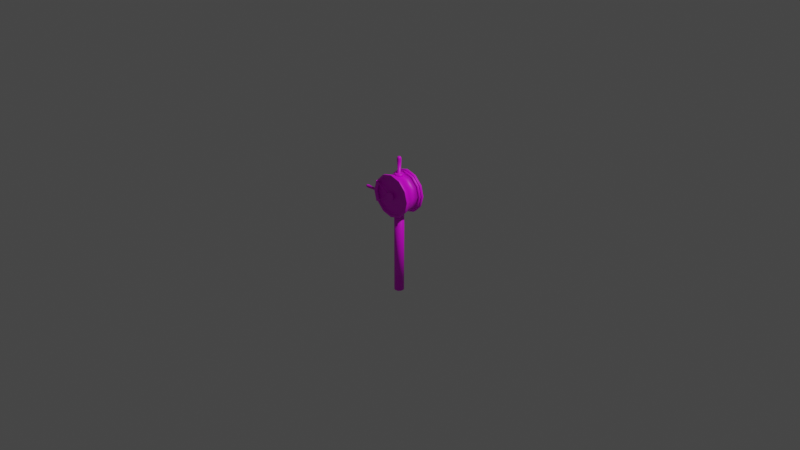 # Source: mechanical_lever.blend  (saved by Blender 3.2.14; exported with 4.5.12 LTS)
import bpy
from mathutils import Matrix  # noqa: F401  (used for matrix-valued properties, if any)

bpy.ops.wm.read_factory_settings(use_empty=True)
scene = bpy.context.scene
scene.name = 'Scene'

# ---- collections
col_collection = bpy.data.collections.new('Collection'); scene.collection.children.link(col_collection)

# ---- images (referenced by path relative to the original .blend; pixels are not part of the script)
import os
ASSET_DIR = os.environ.get("B2B_ASSET_DIR", "")  # directory of the original .blend (textures are referenced by path, not embedded)
HERE = os.path.dirname(os.path.abspath(__file__))  # packed textures are extracted next to this script under _unpacked/

def load_image(name, relpath, width, height, colorspace="sRGB"):
    """Load a texture the original file referenced (path relative to the .blend, or extracted next to this script)."""
    p = next((c for c in (os.path.join(HERE, relpath), os.path.join(ASSET_DIR, relpath)) if relpath and os.path.exists(c)), "")
    if p:
        img = bpy.data.images.load(p, check_existing=True)
        img.name = name
    else:  # same state as the original file: an image datablock whose file is absent (Cycles renders it pink)
        img = bpy.data.images.new(name, width, height)
        img.source = "FILE"
        img.filepath = "//" + (relpath or name)
    img.colorspace_settings.name = colorspace
    return img
img_brass_png = load_image('brass.png', 'brass.png', 1024, 1024, 'sRGB')
img_speedlever_label_png = load_image('speedlever_label.png', 'speedlever_label.png', 1024, 1024, 'sRGB')

# ---- materials (node trees are filled in below, after node groups)
mat_brass = bpy.data.materials.new('Brass')
mat_brass.use_transparent_shadow = False
mat_labels = bpy.data.materials.new('Labels')
mat_labels.use_transparent_shadow = False

# ---- material node trees
mat_brass.use_nodes = True; mat_brass.node_tree.nodes.clear()
_N = mat_brass.node_tree.nodes; _L = mat_brass.node_tree.links
n0 = _N.new('ShaderNodeBsdfPrincipled'); n0.name = 'Principled BSDF'; n0.location = (10, 300)
n0.distribution = 'GGX'
n0.subsurface_method = 'RANDOM_WALK_SKIN'
n0.inputs[3].default_value = 1.45
n0.inputs[27].default_value = (0.0, 0.0, 0.0, 1.0)
n0.inputs[28].default_value = 1.0
n1 = _N.new('ShaderNodeOutputMaterial'); n1.name = 'Material Output'; n1.location = (300, 300)
n2 = _N.new('ShaderNodeTexImage'); n2.name = 'Image Texture'; n2.location = (-280, 280)
n2.image = img_brass_png
_L.new(n0.outputs[0], n1.inputs[0])
_L.new(n2.outputs[0], n0.inputs[0])
n1.is_active_output = True
mat_labels.use_nodes = True; mat_labels.node_tree.nodes.clear()
_N = mat_labels.node_tree.nodes; _L = mat_labels.node_tree.links
n0 = _N.new('ShaderNodeBsdfPrincipled'); n0.name = 'Principled BSDF'; n0.location = (10, 300)
n0.distribution = 'GGX'
n0.subsurface_method = 'RANDOM_WALK_SKIN'
n0.inputs[3].default_value = 1.45
n0.inputs[27].default_value = (0.0, 0.0, 0.0, 1.0)
n0.inputs[28].default_value = 1.0
n1 = _N.new('ShaderNodeOutputMaterial'); n1.name = 'Material Output'; n1.location = (300, 300)
n2 = _N.new('ShaderNodeTexImage'); n2.name = 'Image Texture'; n2.location = (-280, 280)
n2.image = img_speedlever_label_png
_L.new(n0.outputs[0], n1.inputs[0])
_L.new(n2.outputs[0], n0.inputs[0])
n1.is_active_output = True

# ---- world
world_world = bpy.data.worlds.new('World'); scene.world = world_world
world_world.use_nodes = True; world_world.node_tree.nodes.clear()
_N = world_world.node_tree.nodes; _L = world_world.node_tree.links
n0 = _N.new('ShaderNodeOutputWorld'); n0.name = 'World Output'; n0.location = (300, 300)
n1 = _N.new('ShaderNodeBackground'); n1.name = 'Background'; n1.location = (10, 300)
n1.inputs[0].default_value = (0.05088, 0.05088, 0.05088, 1.0)
_L.new(n1.outputs[0], n0.inputs[0])
n0.is_active_output = True
world_world.color = (0.05088, 0.05088, 0.05088)
world_world.use_sun_shadow = False
world_world.sun_shadow_jitter_overblur = 0.0

# ---- cameras
cam_camera = bpy.data.cameras.new('Camera')
cam_camera.clip_end = 100.0
cam_camera.ortho_scale = 7.314

# ---- lights
light_light = bpy.data.lights.new('Light', 'POINT')
light_light.transmission_factor = 0.0
light_light.energy = 1000.0
light_light.shadow_soft_size = 0.1
light_light.shadow_maximum_resolution = 0.006
light_light.use_absolute_resolution = True

# ---- meshes
me_cylinder = bpy.data.meshes.new('Cylinder')
me_cylinder.from_pydata([(-0.0002507, 0.1096, 0.2021), (-0.0002507, -0.1096, 0.2021), (0.1008, 0.1096, 0.175), (0.1008, -0.1096, 0.175), (0.1748, 0.1096, 0.101), (0.1748, -0.1096, 0.101), (0.2019, 0.1096, -6.72e-05), (0.2019, -0.1096, -6.72e-05), (0.1748, 0.1096, -0.1012), (0.1748, -0.1096, -0.1012), (0.1008, 0.1096, -0.1752), (0.1008, -0.1096, -0.1752), (-0.0002507, 0.1096, -0.2023), (-0.0002507, -0.1096, -0.2023), (-0.1013, 0.1096, -0.1752), (-0.1013, -0.1096, -0.1752), (-0.1754, 0.1096, -0.1012), (-0.1754, -0.1096, -0.1012), (-0.2024, 0.1096, -6.72e-05), (-0.2024, -0.1096, -6.72e-05), (-0.1754, 0.1096, 0.101), (-0.1754, -0.1096, 0.101), (-0.1013, 0.1096, 0.175), (-0.1013, -0.1096, 0.175), (-0.0002507, 0.06582, 0.2191), (-0.0002507, -0.06582, 0.2191), (0.1093, -0.06582, 0.1897), (0.1093, 0.06582, 0.1897), (0.1895, -0.06582, 0.1095), (0.1895, 0.06582, 0.1095), (0.2189, -0.06582, -6.72e-05), (0.2189, 0.06582, -6.72e-05), (0.1895, -0.06582, -0.1096), (0.1895, 0.06582, -0.1096), (0.1093, -0.06582, -0.1898), (0.1093, 0.06582, -0.1898), (-0.0002507, -0.06582, -0.2192), (-0.0002507, 0.06582, -0.2192), (-0.1098, -0.06582, -0.1898), (-0.1098, 0.06582, -0.1898), (-0.19, -0.06582, -0.1096), (-0.19, 0.06582, -0.1096), (-0.2194, -0.06582, -6.72e-05), (-0.2194, 0.06582, -6.72e-05), (-0.19, -0.06582, 0.1095), (-0.19, 0.06582, 0.1095), (-0.1098, -0.06582, 0.1897), (-0.1098, 0.06582, 0.1897), (-0.0002507, 0.06582, 0.2023), (-0.0002507, -0.06582, 0.2023), (0.1009, -0.06582, 0.1752), (0.1009, 0.06582, 0.1752), (0.175, -0.06582, 0.1011), (0.175, 0.06582, 0.1011), (0.2021, -0.06582, -6.72e-05), (0.2021, 0.06582, -6.72e-05), (0.175, -0.06582, -0.1012), (0.175, 0.06582, -0.1012), (0.1009, -0.06582, -0.1753), (0.1009, 0.06582, -0.1753), (-0.0002507, -0.06582, -0.2024), (-0.0002507, 0.06582, -0.2024), (-0.1014, -0.06582, -0.1753), (-0.1014, 0.06582, -0.1753), (-0.1755, -0.06582, -0.1012), (-0.1755, 0.06582, -0.1012), (-0.2026, -0.06582, -6.72e-05), (-0.2026, 0.06582, -6.72e-05), (-0.1755, -0.06582, 0.1011), (-0.1755, 0.06582, 0.1011), (-0.1014, -0.06582, 0.1752), (-0.1014, 0.06582, 0.1752), (-0.0002507, 0.1096, 0.2191), (0.1093, 0.1096, 0.1897), (0.1093, -0.1096, 0.1897), (-0.0002507, -0.1096, 0.2191), (0.1895, 0.1096, 0.1095), (0.1895, -0.1096, 0.1095), (0.2189, 0.1096, -6.72e-05), (0.2189, -0.1096, -6.72e-05), (0.1895, 0.1096, -0.1096), (0.1895, -0.1096, -0.1096), (0.1093, 0.1096, -0.1898), (0.1093, -0.1096, -0.1898), (-0.0002507, 0.1096, -0.2192), (-0.0002507, -0.1096, -0.2192), (-0.1098, 0.1096, -0.1898), (-0.1098, -0.1096, -0.1898), (-0.19, 0.1096, -0.1096), (-0.19, -0.1096, -0.1096), (-0.2194, 0.1096, -6.72e-05), (-0.2194, -0.1096, -6.72e-05), (-0.19, 0.1096, 0.1095), (-0.19, -0.1096, 0.1095), (-0.1098, 0.1096, 0.1897), (-0.1098, -0.1096, 0.1897), (-0.0002507, 0.1016, 0.186), (0.09278, 0.1016, 0.1611), (0.09278, -0.1016, 0.1611), (-0.0002507, -0.1016, 0.186), (0.1609, 0.1016, 0.09296), (0.1609, -0.1016, 0.09296), (0.1858, 0.1016, -6.72e-05), (0.1858, -0.1016, -6.72e-05), (0.1609, 0.1016, -0.09309), (0.1609, -0.1016, -0.09309), (0.09278, 0.1016, -0.1612), (0.09278, -0.1016, -0.1612), (-0.0002507, 0.1016, -0.1861), (-0.0002507, -0.1016, -0.1861), (-0.09328, 0.1016, -0.1612), (-0.09328, -0.1016, -0.1612), (-0.1614, 0.1016, -0.09309), (-0.1614, -0.1016, -0.09309), (-0.1863, 0.1016, -6.72e-05), (-0.1863, -0.1016, -6.72e-05), (-0.1614, 0.1016, 0.09296), (-0.1614, -0.1016, 0.09296), (-0.09328, 0.1016, 0.1611), (-0.09328, -0.1016, 0.1611), (-0.0002507, 0.1016, 0.2021), (0.1008, 0.1016, 0.175), (0.1008, -0.1016, 0.175), (-0.0002507, -0.1016, 0.2021), (0.1748, 0.1016, 0.101), (0.1748, -0.1016, 0.101), (0.2019, 0.1016, -6.72e-05), (0.2019, -0.1016, -6.72e-05), (0.1748, 0.1016, -0.1012), (0.1748, -0.1016, -0.1012), (0.1008, 0.1016, -0.1752), (0.1008, -0.1016, -0.1752), (-0.0002507, 0.1016, -0.2023), (-0.0002507, -0.1016, -0.2023), (-0.1013, 0.1016, -0.1752), (-0.1013, -0.1016, -0.1752), (-0.1754, 0.1016, -0.1012), (-0.1754, -0.1016, -0.1012), (-0.2024, 0.1016, -6.72e-05), (-0.2024, -0.1016, -6.72e-05), (-0.1754, 0.1016, 0.101), (-0.1754, -0.1016, 0.101), (-0.1013, 0.1016, 0.175), (-0.1013, -0.1016, 0.175), (-0.0002507, 0.09678, 0.02453), (0.01205, 0.09678, 0.02124), (0.01205, -0.09677, 0.02124), (-0.0002507, -0.09677, 0.02453), (0.02105, 0.09678, 0.01223), (0.02105, -0.09677, 0.01223), (0.02435, 0.09678, -6.72e-05), (0.02435, -0.09677, -6.72e-05), (0.02105, 0.09678, -0.01237), (0.02105, -0.09677, -0.01237), (0.01205, 0.09678, -0.02137), (0.01205, -0.09677, -0.02137), (-0.0002507, 0.09678, -0.02467), (-0.0002507, -0.09677, -0.02467), (-0.01255, 0.09678, -0.02137), (-0.01255, -0.09677, -0.02137), (-0.02156, 0.09678, -0.01237), (-0.02156, -0.09677, -0.01237), (-0.02485, 0.09678, -6.72e-05), (-0.02485, -0.09677, -6.72e-05), (-0.02156, 0.09678, 0.01223), (-0.02156, -0.09677, 0.01223), (-0.01255, 0.09678, 0.02124), (-0.01255, -0.09677, 0.02124), (-0.0002507, 0.09678, 0.186), (0.09278, 0.09678, 0.1611), (0.09278, -0.09677, 0.1611), (-0.0002507, -0.09677, 0.186), (0.1609, 0.09678, 0.09296), (0.1609, -0.09677, 0.09296), (0.1858, 0.09678, -6.72e-05), (0.1858, -0.09677, -6.72e-05), (0.1609, 0.09678, -0.09309), (0.1609, -0.09677, -0.09309), (0.09278, 0.09678, -0.1612), (0.09278, -0.09677, -0.1612), (-0.0002507, 0.09678, -0.1861), (-0.0002507, -0.09677, -0.1861), (-0.09328, 0.09678, -0.1612), (-0.09328, -0.09677, -0.1612), (-0.1614, 0.09678, -0.09309), (-0.1614, -0.09677, -0.09309), (-0.1863, 0.09678, -6.72e-05), (-0.1863, -0.09677, -6.72e-05), (-0.1614, 0.09678, 0.09296), (-0.1614, -0.09677, 0.09296), (-0.09328, 0.09678, 0.1611), (-0.09328, -0.09677, 0.1611), (-0.0002507, 0.105, 0.0122), (0.005883, 0.105, 0.01056), (0.005883, -0.105, 0.01056), (-0.0002507, -0.105, 0.0122), (0.01037, 0.105, 0.006067), (0.01037, -0.105, 0.006067), (0.01202, 0.105, -6.72e-05), (0.01202, -0.105, -6.72e-05), (0.01037, 0.105, -0.006201), (0.01037, -0.105, -0.006201), (0.005883, 0.105, -0.01069), (0.005883, -0.105, -0.01069), (-0.0002507, 0.105, -0.01234), (-0.0002507, -0.105, -0.01234), (-0.006385, 0.105, -0.01069), (-0.006385, -0.105, -0.01069), (-0.01088, 0.105, -0.006201), (-0.01088, -0.105, -0.006201), (-0.01252, 0.105, -6.72e-05), (-0.01252, -0.105, -6.72e-05), (-0.01088, 0.105, 0.006067), (-0.01088, -0.105, 0.006067), (-0.006385, 0.105, 0.01056), (-0.006385, -0.105, 0.01056), (-0.0002507, 0.1002, 0.02453), (0.01205, 0.1002, 0.02124), (0.01205, -0.1002, 0.02124), (-0.0002507, -0.1002, 0.02453), (0.02105, 0.1002, 0.01223), (0.02105, -0.1002, 0.01223), (0.02435, 0.1002, -6.72e-05), (0.02435, -0.1002, -6.72e-05), (0.02105, 0.1002, -0.01237), (0.02105, -0.1002, -0.01237), (0.01205, 0.1002, -0.02137), (0.01205, -0.1002, -0.02137), (-0.0002507, 0.1002, -0.02467), (-0.0002507, -0.1002, -0.02467), (-0.01255, 0.1002, -0.02137), (-0.01255, -0.1002, -0.02137), (-0.02156, 0.1002, -0.01237), (-0.02156, -0.1002, -0.01237), (-0.02485, 0.1002, -6.72e-05), (-0.02485, -0.1002, -6.72e-05), (-0.02156, 0.1002, 0.01223), (-0.02156, -0.1002, 0.01223), (-0.01255, 0.1002, 0.02124), (-0.01255, -0.1002, 0.02124), (-0.0002507, 0.05217, -1.098), (-0.0002507, 0.05217, -0.09179), (0.02584, 0.04518, -1.098), (0.02584, 0.04518, -0.09179), (0.04493, 0.02609, -1.098), (0.04493, 0.02609, -0.09179), (0.05192, 4.068e-07, -1.098), (0.05192, 4.068e-07, -0.09179), (0.04493, -0.02609, -1.098), (0.04493, -0.02609, -0.09179), (0.02584, -0.04518, -1.098), (0.02584, -0.04518, -0.09179), (-0.0002507, -0.05217, -1.098), (-0.0002507, -0.05217, -0.09179), (-0.02634, -0.04518, -1.098), (-0.02634, -0.04518, -0.09179), (-0.04543, -0.02609, -1.098), (-0.04543, -0.02609, -0.09179), (-0.05242, 4.097e-07, -1.098), (-0.05242, 4.097e-07, -0.09179), (-0.04543, 0.02609, -1.098), (-0.04543, 0.02609, -0.09179), (-0.02634, 0.04518, -1.098), (-0.02634, 0.04518, -0.09179), (-0.0002507, 0.04481, 0.1854), (-0.0002507, 0.04481, 0.2195), (0.03143, 0.03168, 0.1854), (0.03143, 0.03168, 0.2195), (0.04456, 4.032e-07, 0.1854), (0.04456, 4.032e-07, 0.2195), (0.03143, -0.03168, 0.1854), (0.03143, -0.03168, 0.2195), (-0.0002507, -0.04481, 0.1854), (-0.0002507, -0.04481, 0.2195), (-0.03193, -0.03168, 0.1854), (-0.03193, -0.03168, 0.2195), (-0.04506, 4.056e-07, 0.1854), (-0.04506, 4.057e-07, 0.2195), (-0.03193, 0.03168, 0.1854), (-0.03193, 0.03168, 0.2195), (0.01647, 0.01672, 0.2195), (-0.0002507, 0.02365, 0.2195), (0.0234, 4.019e-07, 0.2195), (0.01647, -0.01672, 0.2195), (-0.0002507, -0.02365, 0.2195), (-0.01697, -0.01672, 0.2195), (-0.0239, 4.032e-07, 0.2195), (-0.01697, 0.01672, 0.2195), (0.01253, 0.01278, 0.2285), (-0.0002507, 0.01807, 0.2285), (0.01782, 4.011e-07, 0.2285), (0.01253, -0.01278, 0.2285), (-0.0002507, -0.01807, 0.2285), (-0.01303, -0.01278, 0.2285), (-0.01832, 4.021e-07, 0.2285), (-0.01303, 0.01278, 0.2285), (0.01029, 0.01054, 0.2285), (-0.0002507, 0.01491, 0.2285), (0.01465, 4.012e-07, 0.2285), (0.01029, -0.01054, 0.2285), (-0.0002507, -0.0149, 0.2285), (-0.01079, -0.01054, 0.2285), (-0.01516, 4.02e-07, 0.2285), (-0.01079, 0.01054, 0.2285), (0.009578, 0.009829, 0.3976), (-0.0002507, 0.0139, 0.3976), (0.01365, 3.552e-07, 0.3976), (0.009578, -0.009828, 0.3976), (-0.0002507, -0.0139, 0.3976), (-0.01008, -0.009828, 0.3976), (-0.01415, 3.559e-07, 0.3976), (-0.01008, 0.009829, 0.3976), (0.01392, 0.01417, 0.3902), (0.01588, 0.01613, 0.3701), (-0.0002507, 0.02281, 0.3701), (-0.0002507, 0.02004, 0.3902), (0.01979, 3.518e-07, 0.3902), (0.02256, 3.533e-07, 0.3701), (0.01392, -0.01417, 0.3902), (0.01588, -0.01613, 0.3701), (-0.0002507, -0.02004, 0.3902), (-0.0002507, -0.02281, 0.3701), (-0.01442, -0.01417, 0.3902), (-0.01638, -0.01613, 0.3701), (-0.02029, 3.529e-07, 0.3902), (-0.02306, 3.546e-07, 0.3701), (-0.01442, 0.01417, 0.3902), (-0.01638, 0.01613, 0.3701)], [], [(25, 75, 74, 26), (26, 74, 77, 28), (28, 77, 79, 30), (30, 79, 81, 32), (32, 81, 83, 34), (34, 83, 85, 36), (36, 85, 87, 38), (38, 87, 89, 40), (40, 89, 91, 42), (42, 91, 93, 44), (2, 4, 124, 121), (44, 93, 95, 46), (46, 95, 75, 25), (11, 9, 129, 131), (94, 47, 24, 72), (27, 24, 48, 51), (92, 45, 47, 94), (40, 42, 66, 64), (90, 43, 45, 92), (35, 33, 57, 59), (88, 41, 43, 90), (26, 28, 52, 50), (86, 39, 41, 88), (43, 41, 65, 67), (84, 37, 39, 86), (34, 36, 60, 58), (82, 35, 37, 84), (29, 27, 51, 53), (80, 33, 35, 82), (42, 44, 68, 66), (78, 31, 33, 80), (37, 35, 59, 61), (76, 29, 31, 78), (28, 30, 54, 52), (73, 27, 29, 76), (45, 43, 67, 69), (72, 24, 27, 73), (36, 38, 62, 60), (71, 70, 49, 48), (69, 68, 70, 71), (67, 66, 68, 69), (65, 64, 66, 67), (63, 62, 64, 65), (61, 60, 62, 63), (59, 58, 60, 61), (57, 56, 58, 59), (55, 54, 56, 57), (53, 52, 54, 55), (51, 50, 52, 53), (48, 49, 50, 51), (24, 47, 71, 48), (32, 34, 58, 56), (41, 39, 63, 65), (25, 26, 50, 49), (46, 25, 49, 70), (33, 31, 55, 57), (38, 40, 64, 62), (47, 45, 69, 71), (30, 32, 56, 54), (39, 37, 61, 63), (44, 46, 70, 68), (31, 29, 53, 55), (2, 0, 72, 73), (1, 3, 74, 75), (4, 2, 73, 76), (3, 5, 77, 74), (6, 4, 76, 78), (5, 7, 79, 77), (8, 6, 78, 80), (7, 9, 81, 79), (10, 8, 80, 82), (9, 11, 83, 81), (12, 10, 82, 84), (11, 13, 85, 83), (14, 12, 84, 86), (13, 15, 87, 85), (16, 14, 86, 88), (15, 17, 89, 87), (18, 16, 88, 90), (17, 19, 91, 89), (20, 18, 90, 92), (19, 21, 93, 91), (22, 20, 92, 94), (21, 23, 95, 93), (0, 22, 94, 72), (23, 1, 75, 95), (100, 102, 174, 172), (109, 107, 179, 181), (19, 17, 137, 139), (10, 12, 132, 130), (5, 3, 122, 125), (18, 20, 140, 138), (13, 11, 131, 133), (4, 6, 126, 124), (21, 19, 139, 141), (12, 14, 134, 132), (7, 5, 125, 127), (20, 22, 142, 140), (15, 13, 133, 135), (6, 8, 128, 126), (23, 21, 141, 143), (14, 16, 136, 134), (9, 7, 127, 129), (22, 0, 120, 142), (0, 2, 121, 120), (17, 15, 135, 137), (8, 10, 130, 128), (1, 23, 143, 123), (3, 1, 123, 122), (16, 18, 138, 136), (97, 96, 120, 121), (99, 98, 122, 123), (100, 97, 121, 124), (98, 101, 125, 122), (102, 100, 124, 126), (101, 103, 127, 125), (104, 102, 126, 128), (103, 105, 129, 127), (106, 104, 128, 130), (105, 107, 131, 129), (108, 106, 130, 132), (107, 109, 133, 131), (110, 108, 132, 134), (109, 111, 135, 133), (112, 110, 134, 136), (111, 113, 137, 135), (114, 112, 136, 138), (113, 115, 139, 137), (116, 114, 138, 140), (115, 117, 141, 139), (118, 116, 140, 142), (117, 119, 143, 141), (96, 118, 142, 120), (119, 99, 123, 143), (150, 152, 224, 222), (159, 157, 229, 231), (117, 115, 187, 189), (108, 110, 182, 180), (103, 101, 173, 175), (116, 118, 190, 188), (111, 109, 181, 183), (102, 104, 176, 174), (119, 117, 189, 191), (110, 112, 184, 182), (105, 103, 175, 177), (118, 96, 168, 190), (96, 97, 169, 168), (113, 111, 183, 185), (104, 106, 178, 176), (99, 119, 191, 171), (98, 99, 171, 170), (112, 114, 186, 184), (107, 105, 177, 179), (97, 100, 172, 169), (115, 113, 185, 187), (106, 108, 180, 178), (101, 98, 170, 173), (114, 116, 188, 186), (156, 154, 178, 180), (155, 157, 181, 179), (158, 156, 180, 182), (157, 159, 183, 181), (194, 195, 215, 213, 211, 209, 207, 205, 203, 201, 199, 197), (192, 193, 196, 198, 200, 202, 204, 206, 208, 210, 212, 214), (167, 165, 237, 239), (158, 160, 232, 230), (153, 151, 223, 225), (166, 144, 216, 238), (144, 145, 217, 216), (161, 159, 231, 233), (152, 154, 226, 224), (147, 167, 239, 219), (146, 147, 219, 218), (160, 162, 234, 232), (155, 153, 225, 227), (145, 148, 220, 217), (163, 161, 233, 235), (154, 156, 228, 226), (149, 146, 218, 221), (162, 164, 236, 234), (157, 155, 227, 229), (148, 150, 222, 220), (165, 163, 235, 237), (156, 158, 230, 228), (151, 149, 221, 223), (164, 166, 238, 236), (193, 192, 216, 217), (195, 194, 218, 219), (196, 193, 217, 220), (194, 197, 221, 218), (198, 196, 220, 222), (197, 199, 223, 221), (200, 198, 222, 224), (199, 201, 225, 223), (202, 200, 224, 226), (201, 203, 227, 225), (204, 202, 226, 228), (203, 205, 229, 227), (206, 204, 228, 230), (205, 207, 231, 229), (208, 206, 230, 232), (207, 209, 233, 231), (210, 208, 232, 234), (209, 211, 235, 233), (212, 210, 234, 236), (211, 213, 237, 235), (214, 212, 236, 238), (213, 215, 239, 237), (192, 214, 238, 216), (215, 195, 219, 239), (240, 241, 243, 242), (242, 243, 245, 244), (244, 245, 247, 246), (246, 247, 249, 248), (248, 249, 251, 250), (250, 251, 253, 252), (252, 253, 255, 254), (254, 255, 257, 256), (256, 257, 259, 258), (258, 259, 261, 260), (243, 241, 263, 261, 259, 257, 255, 253, 251, 249, 247, 245), (260, 261, 263, 262), (262, 263, 241, 240), (240, 242, 244, 246, 248, 250, 252, 254, 256, 258, 260, 262), (264, 265, 267, 266), (266, 267, 269, 268), (268, 269, 271, 270), (270, 271, 273, 272), (272, 273, 275, 274), (274, 275, 277, 276), (277, 275, 285, 286), (276, 277, 279, 278), (278, 279, 265, 264), (264, 266, 268, 270, 272, 274, 276, 278), (285, 284, 292, 293), (273, 271, 283, 284), (279, 277, 286, 287), (269, 267, 280, 282), (275, 273, 284, 285), (265, 279, 287, 281), (267, 265, 281, 280), (271, 269, 282, 283), (295, 294, 302, 303), (283, 282, 290, 291), (280, 281, 289, 288), (281, 287, 295, 289), (286, 285, 293, 294), (284, 283, 291, 292), (282, 280, 288, 290), (287, 286, 294, 295), (322, 320, 308, 309), (293, 292, 300, 301), (291, 290, 298, 299), (288, 289, 297, 296), (289, 295, 303, 297), (294, 293, 301, 302), (292, 291, 299, 300), (290, 288, 296, 298), (318, 316, 306, 307), (296, 297, 314, 313), (324, 322, 309, 310), (320, 318, 307, 308), (316, 312, 304, 306), (315, 326, 311, 305), (326, 324, 310, 311), (304, 305, 311, 310, 309, 308, 307, 306), (302, 301, 323, 325), (300, 299, 319, 321), (297, 303, 327, 314), (303, 302, 325, 327), (301, 300, 321, 323), (299, 298, 317, 319), (298, 296, 313, 317), (313, 314, 315, 312), (317, 313, 312, 316), (319, 317, 316, 318), (321, 319, 318, 320), (323, 321, 320, 322), (325, 323, 322, 324), (327, 325, 324, 326), (314, 327, 326, 315), (312, 315, 305, 304)])
me_cylinder.polygons.foreach_set('use_smooth', [1, 1, 1, 1, 1, 1, 1, 1, 1, 1, 1, 1, 1, 1, 1, 0, 1, 0, 1, 0, 1, 0, 1, 0, 1, 0, 1, 0, 1, 0, 1, 0, 1, 0, 1, 0, 1, 0, 1, 1, 1, 1, 1, 1, 1, 1, 1, 1, 1, 1, 0, 0, 0, 0, 0, 0, 0, 0, 0, 0, 0, 0, 0, 0, 0, 0, 0, 0, 0, 0, 0, 0, 0, 0, 0, 0, 0, 0, 0, 0, 0, 0, 0, 0, 0, 0, 1, 1, 1, 1, 1, 1, 1, 1, 1, 1, 1, 1, 1, 1, 1, 1, 1, 1, 1, 1, 1, 1, 1, 1, 0, 0, 0, 0, 0, 0, 0, 0, 0, 0, 0, 0, 0, 0, 0, 0, 0, 0, 0, 0, 0, 0, 0, 0, 1, 0, 1, 1, 1, 1, 1, 1, 1, 1, 1, 1, 1, 1, 1, 1, 1, 1, 1, 1, 1, 1, 1, 1, 0, 0, 0, 0, 1, 1, 0, 1, 0, 1, 1, 0, 1, 0, 0, 1, 0, 1, 0, 1, 0, 1, 0, 1, 0, 1, 0, 1, 1, 1, 1, 1, 1, 1, 1, 1, 1, 1, 1, 1, 1, 1, 1, 1, 1, 1, 1, 1, 1, 1, 1, 1, 1, 1, 1, 1, 1, 1, 1, 1, 1, 1, 0, 1, 1, 0, 1, 1, 1, 1, 1, 1, 0, 1, 1, 0, 1, 0, 0, 0, 0, 0, 0, 0, 0, 1, 1, 1, 1, 1, 1, 1, 1, 0, 0, 0, 0, 0, 0, 0, 1, 1, 1, 1, 1, 1, 1, 1, 1, 1, 1, 1, 1, 1, 1, 1, 1, 1, 1, 1, 1, 1, 1, 1])
me_cylinder.polygons.foreach_set('material_index', [0, 0, 0, 0, 0, 0, 0, 0, 0, 0, 0, 0, 0, 0, 0, 0, 0, 0, 0, 0, 0, 0, 0, 0, 0, 0, 0, 0, 0, 0, 0, 0, 0, 0, 0, 0, 0, 0, 0, 0, 0, 0, 0, 0, 0, 0, 0, 0, 0, 0, 0, 0, 0, 0, 0, 0, 0, 0, 0, 0, 0, 0, 0, 0, 0, 0, 0, 0, 0, 0, 0, 0, 0, 0, 0, 0, 0, 0, 0, 0, 0, 0, 0, 0, 0, 0, 0, 0, 0, 0, 0, 0, 0, 0, 0, 0, 0, 0, 0, 0, 0, 0, 0, 0, 0, 0, 0, 0, 0, 0, 0, 0, 0, 0, 0, 0, 0, 0, 0, 0, 0, 0, 0, 0, 0, 0, 0, 0, 0, 0, 0, 0, 0, 0, 0, 0, 0, 0, 0, 0, 0, 0, 0, 0, 0, 0, 0, 0, 0, 0, 0, 0, 0, 0, 0, 0, 0, 0, 1, 1, 1, 1, 0, 0, 0, 0, 0, 0, 0, 0, 0, 0, 0, 0, 0, 0, 0, 0, 0, 0, 0, 0, 0, 0, 0, 0, 0, 0, 0, 0, 0, 0, 0, 0, 0, 0, 0, 0, 0, 0, 0, 0, 0, 0, 0, 0, 0, 0, 0, 0, 0, 0, 0, 0, 0, 0, 0, 0, 0, 0, 0, 0, 0, 0, 0, 0, 0, 0, 0, 0, 0, 0, 0, 0, 0, 0, 0, 0, 0, 0, 0, 0, 0, 0, 0, 0, 0, 0, 0, 0, 0, 0, 0, 0, 0, 0, 0, 0, 0, 0, 0, 0, 0, 0, 0, 0, 0, 0, 0, 0, 0, 0, 0, 0, 0, 0, 0, 0, 0, 0, 0, 0])
_uv = me_cylinder.uv_layers.new(name='UVMap')
_uv.uv.foreach_set('vector', [0.4761, 1.076, 0.4329, 1.076, 0.4329, 0.8531, 0.4761, 0.8531, 0.4761, 0.8531, 0.4329, 0.8531, 0.4329, 0.6726, 0.4761, 0.6726, -0.173, 1.109, -0.216, 1.109, -0.2187, 0.8917, -0.1757, 0.8915, -0.1757, 0.8915, -0.2187, 0.8917, -0.216, 0.6767, -0.173, 0.6765, 0.8733, 2.04, 0.8517, 2.04, 0.8517, 1.723, 0.8733, 1.723, 0.8733, 1.723, 0.8517, 1.723, 0.8517, 1.29, 0.8733, 1.29, 0.8733, 1.29, 0.8517, 1.29, 0.8517, 0.857, 0.8733, 0.857, 0.8733, 0.857, 0.8517, 0.857, 0.8517, 0.5401, 0.8733, 0.5401, 0.7188, 0.5438, 0.762, 0.5438, 0.762, 0.7392, 0.7188, 0.7392, 0.7188, 0.7392, 0.762, 0.7392, 0.762, 0.9632, 0.7188, 0.9632, 0.8988, 0.8325, 0.8988, 0.5401, 0.9027, 0.5401, 0.9027, 0.8325, 0.7188, 0.9632, 0.762, 0.9632, 0.762, 1.156, 0.7188, 1.156, 0.4761, 1.281, 0.4329, 1.281, 0.4329, 1.076, 0.4761, 1.076, 0.7788, 1.108, 0.7788, 0.9308, 0.7867, 0.9308, 0.7867, 1.108, 0.4329, 1.281, 0.3897, 1.281, 0.3897, 1.076, 0.4329, 1.076, 0.3743, -0.5615, 0.3743, -0.1257, 0.3661, -0.1302, 0.3661, -0.5325, 0.5456, 1.092, 0.5888, 1.092, 0.5888, 1.285, 0.5456, 1.285, -0.1907, -0.9533, -0.1332, -1.04, -0.1354, -0.9737, -0.1885, -0.8941, 0.5456, 0.868, 0.5888, 0.868, 0.5888, 1.092, 0.5456, 1.092, 0.1886, -0.6615, 0.2383, -0.9537, 0.2405, -0.8946, 0.1946, -0.6248, 0.5456, 0.6726, 0.5888, 0.6726, 0.5888, 0.868, 0.5456, 0.868, -0.08342, 0.2973, -0.1332, 0.5903, -0.1354, 0.5311, -0.08945, 0.2606, 0.8949, 0.857, 0.8733, 0.857, 0.8733, 0.5401, 0.8949, 0.5401, 0.2383, 0.6726, 0.1886, 0.529, 0.1946, 0.4743, 0.2405, 0.6069, 0.8949, 1.29, 0.8733, 1.29, 0.8733, 0.857, 0.8949, 0.857, -0.2692, 0.1977, -0.2692, -0.239, -0.261, -0.2346, -0.261, 0.1686, 0.8949, 1.723, 0.8733, 1.723, 0.8733, 1.29, 0.8949, 1.29, 0.3456, -0.896, 0.3743, -0.5615, 0.3661, -0.5325, 0.3395, -0.8413, 0.8949, 2.04, 0.8733, 2.04, 0.8733, 1.723, 0.8949, 1.723, -0.1332, -1.04, -0.08342, -0.8958, -0.08945, -0.841, -0.1354, -0.9737, -0.13, 0.8915, -0.173, 0.8917, -0.1703, 0.6767, -0.1273, 0.6765, 0.1598, -0.2412, 0.1886, -0.6615, 0.1946, -0.6248, 0.168, -0.2368, -0.1273, 1.109, -0.1703, 1.109, -0.173, 0.8917, -0.13, 0.8915, -0.1332, 0.5903, -0.1907, 0.6765, -0.1885, 0.6107, -0.1354, 0.5311, 0.4329, 0.8531, 0.3897, 0.8531, 0.3897, 0.6726, 0.4329, 0.6726, 0.2958, 0.5868, 0.2383, 0.6726, 0.2405, 0.6069, 0.2936, 0.5277, 0.4329, 1.076, 0.3897, 1.076, 0.3897, 0.8531, 0.4329, 0.8531, -0.2692, -0.239, -0.2405, -0.6603, -0.2344, -0.6236, -0.261, -0.2346, -0.2731, 0.1179, 0.1134, 0.1179, 0.1134, 0.4255, -0.2731, 0.4255, -0.2731, -0.1484, 0.1134, -0.1484, 0.1134, 0.1179, -0.2731, 0.1179, 1.273, 0.1179, 0.8866, 0.1179, 0.8866, -0.1484, 1.273, -0.1484, 1.273, 0.4255, 0.8866, 0.4255, 0.8866, 0.1179, 1.273, 0.1179, 1.273, 0.6918, 0.8866, 0.6918, 0.8866, 0.4255, 1.273, 0.4255, 0.8866, 0.1179, 0.5, 0.1179, 0.5, -0.1484, 0.8866, -0.1484, 0.8866, 0.4255, 0.5, 0.4255, 0.5, 0.1179, 0.8866, 0.1179, 0.8866, 0.6918, 0.5, 0.6918, 0.5, 0.4255, 0.8866, 0.4255, 0.5, 0.1179, 0.1134, 0.1179, 0.1134, -0.1484, 0.5, -0.1484, 0.5, 0.4255, 0.1134, 0.4255, 0.1134, 0.1179, 0.5, 0.1179, 0.5, 0.6918, 0.1134, 0.6918, 0.1134, 0.4255, 0.5, 0.4255, -0.2731, 0.4255, 0.1134, 0.4255, 0.1134, 0.6918, -0.2731, 0.6918, 0.3743, -0.1257, 0.3456, 0.2946, 0.3395, 0.2579, 0.3661, -0.1302, -0.2405, 0.5328, -0.2692, 0.1977, -0.261, 0.1686, -0.2344, 0.478, 0.1886, 0.529, 0.1598, 0.1945, 0.168, 0.1655, 0.1946, 0.4743, -0.05469, -0.124, -0.08342, 0.2973, -0.08945, 0.2606, -0.06291, -0.1284, -0.05469, -0.5607, -0.05469, -0.124, -0.06291, -0.1284, -0.06291, -0.5316, 0.2383, -0.9537, 0.2958, -1.04, 0.2936, -0.9738, 0.2405, -0.8946, -0.2405, -0.6603, -0.1907, -0.9533, -0.1885, -0.8941, -0.2344, -0.6236, 0.3456, 0.2946, 0.2958, 0.5868, 0.2936, 0.5277, 0.3395, 0.2579, -0.1907, 0.6765, -0.2405, 0.5328, -0.2344, 0.478, -0.1885, 0.6107, 0.1598, 0.1945, 0.1598, -0.2412, 0.168, -0.2368, 0.168, 0.1655, -0.08342, -0.8958, -0.05469, -0.5607, -0.06291, -0.5316, -0.08945, -0.841, 0.2958, -1.04, 0.3456, -0.896, 0.3395, -0.8413, 0.2936, -0.9738, 0.125, 0.2602, 0.1515, -0.1285, 0.1598, -0.124, 0.1311, 0.2973, 0.3826, -0.2368, 0.3826, 0.1653, 0.3743, 0.1945, 0.3743, -0.2412, 0.07908, 0.5306, 0.125, 0.2602, 0.1311, 0.2973, 0.0813, 0.5903, 0.3826, 0.1653, 0.4091, 0.4739, 0.403, 0.529, 0.3743, 0.1945, 0.02605, 0.6101, 0.07908, 0.5306, 0.0813, 0.5903, 0.02383, 0.6765, 0.4091, 0.4739, 0.455, 0.6063, 0.4528, 0.6726, 0.403, 0.529, -0.01987, 0.4776, 0.02605, 0.6101, 0.02383, 0.6765, -0.02595, 0.5328, 0.455, 0.6063, 0.508, 0.5272, 0.5103, 0.5868, 0.4528, 0.6726, -0.04639, 0.1684, -0.01987, 0.4776, -0.02595, 0.5328, -0.05469, 0.1977, 0.508, 0.5272, 0.554, 0.2576, 0.56, 0.2946, 0.5103, 0.5868, -0.04639, -0.2345, -0.04639, 0.1684, -0.05469, 0.1977, -0.05469, -0.239, 0.554, 0.2576, 0.5805, -0.1302, 0.5888, -0.1257, 0.56, 0.2946, -0.01987, -0.6232, -0.04639, -0.2345, -0.05469, -0.239, -0.02595, -0.6603, 0.5805, -0.1302, 0.5805, -0.5322, 0.5888, -0.5615, 0.5888, -0.1257, 0.02605, -0.8936, -0.01987, -0.6232, -0.02595, -0.6603, 0.02383, -0.9533, 0.5805, -0.5322, 0.554, -0.8408, 0.56, -0.896, 0.5888, -0.5615, 0.522, 0.25, 0.5526, 0.136, 0.5422, 0.13, 0.51, 0.25, 0.554, -0.8408, 0.508, -0.9733, 0.5103, -1.04, 0.56, -0.896, 0.125, -0.8406, 0.07908, -0.9731, 0.0813, -1.04, 0.1311, -0.8958, 0.508, -0.9733, 0.455, -0.8941, 0.4528, -0.9537, 0.5103, -1.04, 0.1515, -0.5314, 0.125, -0.8406, 0.1311, -0.8958, 0.1598, -0.5607, 0.455, -0.8941, 0.4091, -0.6245, 0.403, -0.6615, 0.4528, -0.9537, 0.1515, -0.1285, 0.1515, -0.5314, 0.1598, -0.5607, 0.1598, -0.124, 0.4091, -0.6245, 0.3826, -0.2368, 0.3743, -0.2412, 0.403, -0.6615, 0.9178, 1.06, 0.9178, 0.8938, 0.9226, 0.8938, 0.9226, 1.06, 0.9322, 0.8824, 0.9322, 1.057, 0.9274, 1.057, 0.9274, 0.8824, 0.5431, 1.121, 0.5456, 1.322, 0.5378, 1.322, 0.5353, 1.121, 0.7776, 0.5438, 0.7776, 0.7331, 0.7698, 0.7331, 0.7698, 0.5438, 0.8988, 0.5401, 0.8988, 0.8325, 0.8949, 0.8325, 0.8949, 0.5401, 0.9027, 0.7385, 0.9052, 0.5401, 0.913, 0.5401, 0.9105, 0.7384, 0.1102, 0.8658, 0.1102, 0.6765, 0.118, 0.6765, 0.118, 0.8658, 0.762, 1.108, 0.762, 0.9282, 0.7698, 0.9282, 0.7698, 1.108, 0.5456, 0.9229, 0.5431, 1.121, 0.5353, 1.121, 0.5378, 0.9229, 0.7776, 0.7331, 0.7776, 0.9386, 0.7698, 0.9386, 0.7698, 0.7331, 0.7788, 0.7241, 0.7788, 0.5438, 0.7867, 0.5438, 0.7867, 0.7241, 0.8988, 1.924, 0.8988, 1.631, 0.9027, 1.631, 0.9027, 1.924, 0.1102, 1.071, 0.1102, 0.8658, 0.118, 0.8658, 0.118, 1.071, 0.762, 0.9282, 0.762, 0.7215, 0.7698, 0.7215, 0.7698, 0.9282, 0.8988, 1.631, 0.8988, 1.924, 0.8949, 1.924, 0.8949, 1.631, 0.7776, 0.9386, 0.7776, 1.105, 0.7698, 1.105, 0.7698, 0.9386, 0.7788, 0.9308, 0.7788, 0.7241, 0.7867, 0.7241, 0.7867, 0.9308, 0.8988, 1.631, 0.8988, 1.232, 0.9027, 1.232, 0.9027, 1.631, 0.8988, 1.232, 0.8988, 0.8325, 0.9027, 0.8325, 0.9027, 1.232, 0.1102, 1.238, 0.1102, 1.071, 0.118, 1.071, 0.118, 1.238, 0.762, 0.7215, 0.762, 0.5438, 0.7698, 0.5438, 0.7698, 0.7215, 0.8988, 1.232, 0.8988, 1.631, 0.8949, 1.631, 0.8949, 1.232, 0.8988, 0.8325, 0.8988, 1.232, 0.8949, 1.232, 0.8949, 0.8325, 0.9052, 0.9394, 0.9027, 0.7385, 0.9105, 0.7384, 0.913, 0.9394, 0.7544, 0.1586, 0.7788, -0.1991, 0.7867, -0.1949, 0.7602, 0.1939, 0.7946, -0.2987, 0.7946, 0.07123, 0.7867, 0.09906, 0.7867, -0.303, 0.7121, 0.4074, 0.7544, 0.1586, 0.7602, 0.1939, 0.7142, 0.4642, 0.7946, 0.07123, 0.819, 0.3552, 0.8132, 0.4077, 0.7867, 0.09906, 0.6633, 0.4806, 0.7121, 0.4074, 0.7142, 0.4642, 0.6612, 0.5438, 0.819, 0.3552, 0.8612, 0.4771, 0.8591, 0.5401, 0.8132, 0.4077, 0.6211, 0.3586, 0.6633, 0.4806, 0.6612, 0.5438, 0.6153, 0.4112, 0.8612, 0.4771, 0.91, 0.4042, 0.9121, 0.4609, 0.8591, 0.5401, 0.5967, 0.07409, 0.6211, 0.3586, 0.6153, 0.4112, 0.5888, 0.102, 0.91, 0.4042, 0.9523, 0.1562, 0.958, 0.1914, 0.9121, 0.4609, 0.5967, -0.2967, 0.5967, 0.07409, 0.5888, 0.102, 0.5888, -0.3009, 0.9523, 0.1562, 0.9767, -0.2007, 0.9845, -0.1964, 0.958, 0.1914, 0.6211, -0.6544, 0.5967, -0.2967, 0.5888, -0.3009, 0.6153, -0.6896, 0.9767, -0.2007, 0.9767, -0.5706, 0.9845, -0.5985, 0.9845, -0.1964, 0.6633, -0.9031, 0.6211, -0.6544, 0.6153, -0.6896, 0.6612, -0.96, 0.9767, -0.5706, 0.9523, -0.8546, 0.958, -0.9071, 0.9845, -0.5985, 0.7121, -0.9763, 0.6633, -0.9031, 0.6612, -0.96, 0.7142, -1.04, 0.9523, -0.8546, 0.91, -0.9765, 0.9121, -1.04, 0.958, -0.9071, 0.7544, -0.8543, 0.7121, -0.9763, 0.7142, -1.04, 0.7602, -0.9069, 0.91, -0.9765, 0.8612, -0.9036, 0.8591, -0.9603, 0.9121, -1.04, 0.7788, -0.5699, 0.7544, -0.8543, 0.7602, -0.9069, 0.7867, -0.5978, 0.8612, -0.9036, 0.819, -0.6556, 0.8132, -0.6908, 0.8591, -0.9603, 0.7788, -0.1991, 0.7788, -0.5699, 0.7867, -0.5978, 0.7867, -0.1949, 0.819, -0.6556, 0.7946, -0.2987, 0.7867, -0.303, 0.8132, -0.6908, -0.01984, 1.035, -0.01954, 1.011, -0.01613, 1.011, -0.01643, 1.035, 0.5353, 0.9585, 0.5353, 1.007, 0.5336, 1.007, 0.5336, 0.9585, 0.1597, 0.8687, 0.1575, 1.051, 0.1527, 1.051, 0.1549, 0.8687, 0.937, 0.7143, 0.937, 0.9034, 0.9322, 0.9034, 0.9322, 0.7143, 0.9226, 0.7061, 0.9226, 0.5401, 0.9274, 0.5401, 0.9274, 0.7061, 0.9154, 0.5401, 0.9154, 0.8091, 0.913, 0.8091, 0.913, 0.5401, 0.9322, 0.6934, 0.9322, 0.8824, 0.9274, 0.8824, 0.9274, 0.6934, 0.9178, 0.8938, 0.9178, 0.7036, 0.9226, 0.7036, 0.9226, 0.8938, 0.9178, 1.544, 0.9178, 1.813, 0.9154, 1.813, 0.9154, 1.544, 0.937, 0.9034, 0.937, 1.057, 0.9322, 1.057, 0.9322, 0.9034, 0.9226, 0.8963, 0.9226, 0.7061, 0.9274, 0.7061, 0.9274, 0.8963, 0.9154, 0.8091, 0.9154, 1.177, 0.913, 1.177, 0.913, 0.8091, 0.9154, 1.177, 0.9154, 1.544, 0.913, 1.544, 0.913, 1.177, 0.9322, 0.5401, 0.9322, 0.6934, 0.9274, 0.6934, 0.9274, 0.5401, 0.9178, 0.7036, 0.9178, 0.5401, 0.9226, 0.5401, 0.9226, 0.7036, 0.9178, 1.177, 0.9178, 1.544, 0.9154, 1.544, 0.9154, 1.177, 0.9178, 0.8091, 0.9178, 1.177, 0.9154, 1.177, 0.9154, 0.8091, 0.08837, 1.237, 0.0861, 1.052, 0.09089, 1.052, 0.09316, 1.237, 0.9226, 1.06, 0.9226, 0.8963, 0.9274, 0.8963, 0.9274, 1.06, 0.9154, 1.544, 0.9154, 1.813, 0.913, 1.813, 0.913, 1.544, 0.1575, 1.051, 0.1597, 1.236, 0.1549, 1.236, 0.1527, 1.051, 0.937, 0.5401, 0.937, 0.7143, 0.9322, 0.7143, 0.9322, 0.5401, 0.9178, 0.5401, 0.9178, 0.8091, 0.9154, 0.8091, 0.9154, 0.5401, 0.0861, 1.052, 0.08837, 0.8692, 0.09316, 0.8692, 0.09089, 1.052, 0.7369, 0.4377, 0.7206, 0.4464, 0.6143, 0.07797, 0.7369, 0.0123, 0.2629, 0.4464, 0.2467, 0.4377, 0.2467, 0.0123, 0.3692, 0.07797, 0.7531, 0.4464, 0.7369, 0.4377, 0.7369, 0.0123, 0.8594, 0.07797, 0.2467, 0.4377, 0.2304, 0.4464, 0.1241, 0.07797, 0.2467, 0.0123, 0.1537, 0.7527, 0.1537, 0.7771, 0.1521, 0.8006, 0.1493, 0.817, 0.1461, 0.8218, 0.1433, 0.8137, 0.1417, 0.795, 0.1417, 0.7706, 0.1433, 0.7471, 0.1461, 0.7307, 0.1493, 0.7259, 0.1521, 0.734, 0.1041, 0.776, 0.1025, 0.7996, 0.09975, 0.816, 0.09653, 0.8209, 0.09374, 0.8128, 0.09213, 0.7941, 0.09213, 0.7696, 0.09374, 0.746, 0.09653, 0.7296, 0.09975, 0.7248, 0.1025, 0.7328, 0.1041, 0.7516, -0.009263, 1.011, -0.009263, 1.032, -0.01269, 1.032, -0.01269, 1.011, 0.06831, 1.136, 0.06831, 1.171, 0.06659, 1.171, 0.06659, 1.136, -0.03054, 1.011, -0.03084, 1.035, -0.03426, 1.035, -0.03396, 1.011, -0.03769, 1.079, -0.03769, 1.056, -0.03426, 1.056, -0.03426, 1.079, -0.03769, 1.056, -0.03769, 1.031, -0.03426, 1.031, -0.03426, 1.056, 0.5353, 0.9229, 0.5353, 0.9585, 0.5336, 0.9585, 0.5336, 0.9229, 0.06831, 1.003, 0.06831, 1.038, 0.06659, 1.038, 0.06659, 1.003, -0.01613, 1.034, -0.01613, 1.011, -0.01269, 1.011, -0.01269, 1.034, -0.01613, 1.059, -0.01613, 1.034, -0.01269, 1.034, -0.01269, 1.059, -0.03769, 1.011, -0.03769, 1.033, -0.04112, 1.033, -0.04112, 1.011, 0.5353, 1.056, 0.5353, 1.091, 0.5336, 1.091, 0.5336, 1.056, -0.03769, 1.031, -0.03769, 1.011, -0.03426, 1.011, -0.03426, 1.031, -0.009263, 1.057, -0.009263, 1.079, -0.01269, 1.079, -0.01269, 1.057, 0.06831, 1.038, 0.06831, 1.087, 0.06659, 1.087, 0.06659, 1.038, -0.01613, 1.079, -0.01613, 1.059, -0.01269, 1.059, -0.01269, 1.079, -0.03769, 1.033, -0.03769, 1.058, -0.04112, 1.058, -0.04112, 1.033, 0.5353, 1.007, 0.5353, 1.056, 0.5336, 1.056, 0.5336, 1.007, -0.01954, 1.059, -0.01984, 1.035, -0.01643, 1.035, -0.01613, 1.059, -0.009263, 1.032, -0.009263, 1.057, -0.01269, 1.057, -0.01269, 1.032, 0.06831, 1.087, 0.06831, 1.136, 0.06659, 1.136, 0.06659, 1.087, -0.03084, 1.035, -0.03054, 1.059, -0.03396, 1.059, -0.03426, 1.035, -0.03769, 1.058, -0.03769, 1.079, -0.04112, 1.079, -0.04112, 1.058, 0.1025, 0.7996, 0.1041, 0.776, 0.1102, 0.7793, 0.107, 0.8266, 0.1537, 0.7771, 0.1537, 0.7527, 0.1598, 0.7302, 0.1598, 0.7791, 0.09975, 0.816, 0.1025, 0.7996, 0.107, 0.8266, 0.1014, 0.8595, 0.1537, 0.7527, 0.1521, 0.734, 0.1566, 0.6926, 0.1598, 0.7302, 0.09653, 0.8209, 0.09975, 0.816, 0.1014, 0.8595, 0.09492, 0.8692, 0.1521, 0.734, 0.1493, 0.7259, 0.151, 0.6765, 0.1566, 0.6926, 0.09374, 0.8128, 0.09653, 0.8209, 0.09492, 0.8692, 0.08933, 0.853, 0.1493, 0.7259, 0.1461, 0.7307, 0.1446, 0.6861, 0.151, 0.6765, 0.09213, 0.7941, 0.09374, 0.8128, 0.08933, 0.853, 0.0861, 0.8154, 0.1461, 0.7307, 0.1433, 0.7471, 0.139, 0.7189, 0.1446, 0.6861, 0.09213, 0.7696, 0.09213, 0.7941, 0.0861, 0.8154, 0.0861, 0.7664, 0.1433, 0.7471, 0.1417, 0.7706, 0.1357, 0.7661, 0.139, 0.7189, 0.09374, 0.746, 0.09213, 0.7696, 0.0861, 0.7664, 0.08933, 0.7191, 0.1417, 0.7706, 0.1417, 0.795, 0.1357, 0.815, 0.1357, 0.7661, 0.09653, 0.7296, 0.09374, 0.746, 0.08933, 0.7191, 0.09492, 0.6862, 0.1417, 0.795, 0.1433, 0.8137, 0.139, 0.8526, 0.1357, 0.815, 0.09975, 0.7248, 0.09653, 0.7296, 0.09492, 0.6862, 0.1014, 0.6765, 0.1433, 0.8137, 0.1461, 0.8218, 0.1446, 0.8687, 0.139, 0.8526, 0.1025, 0.7328, 0.09975, 0.7248, 0.1014, 0.6765, 0.107, 0.6926, 0.1461, 0.8218, 0.1493, 0.817, 0.151, 0.8591, 0.1446, 0.8687, 0.1041, 0.7516, 0.1025, 0.7328, 0.107, 0.6926, 0.1102, 0.7303, 0.1493, 0.817, 0.1521, 0.8006, 0.1566, 0.8263, 0.151, 0.8591, 0.1041, 0.776, 0.1041, 0.7516, 0.1102, 0.7303, 0.1102, 0.7793, 0.1521, 0.8006, 0.1537, 0.7771, 0.1598, 0.7791, 0.1566, 0.8263, 1.154, -1.04, 1.154, 0.9485, 1.128, 0.9486, 1.128, -1.039, 1.056, -1.038, 1.056, 0.949, 1.036, 0.9482, 1.036, -1.039, 1.036, -1.039, 1.036, 0.9482, 1.01, 0.9479, 1.01, -1.04, 1.01, -1.04, 1.01, 0.9479, 0.9845, 0.9484, 0.9845, -1.039, 1.128, -1.039, 1.128, 0.9489, 1.108, 0.9485, 1.108, -1.039, 1.108, -1.039, 1.108, 0.9485, 1.082, 0.9484, 1.082, -1.04, 1.082, -1.04, 1.082, 0.9484, 1.056, 0.9486, 1.056, -1.039, 1.269, -1.027, 1.269, 0.8999, 1.25, 0.8906, 1.25, -1.036, 1.25, -1.036, 1.25, 0.8906, 1.224, 0.8872, 1.224, -1.04, 1.224, -1.04, 1.224, 0.8872, 1.198, 0.8906, 1.198, -1.036, -0.2372, 1.064, -0.2507, 1.085, -0.2624, 1.051, -0.2692, 0.9714, -0.2692, 0.8675, -0.2624, 0.7671, -0.2507, 0.6972, -0.2372, 0.6765, -0.2255, 0.7106, -0.2187, 0.7903, -0.2187, 0.8942, -0.2255, 0.9946, 1.198, -1.039, 1.198, 0.9487, 1.179, 0.9486, 1.179, -1.039, 1.179, -1.039, 1.179, 0.9486, 1.154, 0.9485, 1.154, -1.04, 0.4761, 0.8632, 0.483, 0.7629, 0.4948, 0.6931, 0.5085, 0.6726, 0.5203, 0.7068, 0.5272, 0.7866, 0.5272, 0.8905, 0.5203, 0.9908, 0.5085, 1.061, 0.4948, 1.081, 0.483, 1.047, 0.4761, 0.9671, 0.1102, 0.9943, 0.09333, 0.9943, 0.09331, 0.8692, 0.1102, 0.8692, 0.1189, 0.6765, 0.1357, 0.6766, 0.1356, 0.806, 0.1187, 0.8059, 0.1187, 0.8059, 0.1356, 0.806, 0.1357, 0.9258, 0.1189, 0.9258, 0.1358, 0.8687, 0.1527, 0.8687, 0.1526, 0.9971, 0.1357, 0.9971, 0.1357, 0.9971, 0.1526, 0.9971, 0.1527, 1.118, 0.1358, 1.118, 0.5292, 0.6726, 0.5456, 0.6726, 0.544, 0.7977, 0.5276, 0.7977, -0.04112, 0.8324, -0.04112, 0.9601, -0.05124, 0.9081, -0.05124, 0.8407, 0.5276, 0.7977, 0.544, 0.7977, 0.5456, 0.9229, 0.5292, 0.9229, 0.1102, 1.119, 0.09331, 1.119, 0.09333, 0.9943, 0.1102, 0.9943, -0.1273, 0.8319, -0.1146, 0.7146, -0.09667, 0.6765, -0.08398, 0.74, -0.08398, 0.8678, -0.09667, 0.9851, -0.1146, 1.023, -0.1273, 0.9597, 0.06835, 1.135, 0.06831, 1.071, 0.07278, 1.069, 0.07281, 1.118, -0.05367, 1.023, -0.07142, 0.9849, -0.06723, 0.9212, -0.05786, 0.9414, -0.05367, 0.7149, -0.04112, 0.8324, -0.05124, 0.8407, -0.05786, 0.7787, -0.08398, 0.8675, -0.08398, 0.7397, -0.07386, 0.7918, -0.07386, 0.8592, -0.04112, 0.9601, -0.05367, 1.023, -0.05786, 0.9414, -0.05124, 0.9081, -0.07142, 0.6765, -0.05367, 0.7149, -0.05786, 0.7787, -0.06723, 0.7584, -0.08398, 0.7397, -0.07142, 0.6765, -0.06723, 0.7584, -0.07386, 0.7918, -0.07142, 0.9849, -0.08398, 0.8675, -0.07386, 0.8592, -0.06723, 0.9212, 0.1357, 0.9513, 0.1357, 1.003, 0.1342, 1.002, 0.1342, 0.9591, 0.05433, 1.134, 0.05425, 1.071, 0.05875, 1.069, 0.05881, 1.117, 0.05882, 1.135, 0.05881, 1.069, 0.06326, 1.069, 0.06327, 1.119, 0.05881, 1.069, 0.05882, 1.003, 0.06327, 1.018, 0.06326, 1.069, 0.5276, 0.9889, 0.5285, 0.9229, 0.5332, 0.9385, 0.5326, 0.9889, 0.06831, 1.071, 0.06835, 1.003, 0.07281, 1.017, 0.07278, 1.069, 0.05425, 1.071, 0.05433, 1.003, 0.05881, 1.017, 0.05875, 1.069, 0.5285, 1.055, 0.5276, 0.9889, 0.5326, 0.9889, 0.5332, 1.039, -0.007207, 0.9959, 0.006366, 0.9957, 0.006773, 1.011, -0.002641, 1.011, 0.1307, 1.05, 0.1235, 1.066, 0.1241, 1.053, 0.1301, 1.041, 0.1185, 1.04, 0.1185, 0.9887, 0.12, 0.9899, 0.12, 1.032, 0.1235, 0.9413, 0.1307, 0.9258, 0.1301, 0.9381, 0.1241, 0.9509, 0.1307, 0.9258, 0.1357, 0.9513, 0.1342, 0.9591, 0.1301, 0.9381, 0.1357, 1.003, 0.1307, 1.05, 0.1301, 1.041, 0.1342, 1.002, 0.1235, 1.066, 0.1185, 1.04, 0.12, 1.032, 0.1241, 1.053, 0.1185, 0.9887, 0.1235, 0.9413, 0.1241, 0.9509, 0.12, 0.9899, 0.02462, 0.9958, 0.03802, 0.9955, 0.03857, 1.011, 0.02928, 1.011, -0.0356, 0.6765, -0.02519, 0.6765, -0.02519, 0.9561, -0.04112, 0.9561, 0.07017, 0.9835, 0.08417, 0.9864, 0.07988, 1.003, 0.07017, 1.001, 0.006366, 0.9957, 0.02072, 0.9959, 0.01673, 1.011, 0.006773, 1.011, 0.03802, 0.9955, 0.05249, 0.9958, 0.04861, 1.011, 0.03857, 1.011, -0.02519, 0.9958, -0.0112, 0.9959, -0.01548, 1.011, -0.02519, 1.011, 0.05618, 0.9864, 0.07017, 0.9835, 0.07017, 1.001, 0.06047, 1.003, 0.0767, 1.015, 0.08221, 1.003, 0.0861, 1.022, 0.0861, 1.062, 0.08221, 1.098, 0.0767, 1.11, 0.07281, 1.091, 0.07281, 1.051, 0.07017, 0.6765, 0.08058, 0.6786, 0.0861, 0.9469, 0.07017, 0.9437, 0.006738, 0.6765, 0.01741, 0.6766, 0.02252, 0.9561, 0.006186, 0.956, -0.02519, 0.6765, -0.01478, 0.6765, -0.009263, 0.9561, -0.02519, 0.9561, 0.05977, 0.6786, 0.07017, 0.6765, 0.07017, 0.9437, 0.05425, 0.9469, -0.003357, 0.6766, 0.006738, 0.6765, 0.006186, 0.956, -0.009263, 0.9561, 0.02861, 0.6767, 0.03857, 0.6765, 0.03778, 0.9557, 0.02252, 0.956, 0.03857, 0.6765, 0.04934, 0.6767, 0.05425, 0.956, 0.03778, 0.9557, -0.04112, 0.9561, -0.02519, 0.9561, -0.02519, 0.9958, -0.03919, 0.9959, 0.03778, 0.9557, 0.05425, 0.956, 0.05249, 0.9958, 0.03802, 0.9955, 0.02252, 0.956, 0.03778, 0.9557, 0.03802, 0.9955, 0.02462, 0.9958, 0.006186, 0.956, 0.02252, 0.9561, 0.02072, 0.9959, 0.006366, 0.9957, -0.009263, 0.9561, 0.006186, 0.956, 0.006366, 0.9957, -0.007207, 0.9959, 0.07017, 0.9437, 0.0861, 0.9469, 0.08417, 0.9864, 0.07017, 0.9835, 0.05425, 0.9469, 0.07017, 0.9437, 0.07017, 0.9835, 0.05618, 0.9864, -0.02519, 0.9561, -0.009263, 0.9561, -0.0112, 0.9959, -0.02519, 0.9958, -0.03919, 0.9959, -0.02519, 0.9958, -0.02519, 1.011, -0.0349, 1.011])
me_cylinder.materials.append(mat_brass)
me_cylinder.materials.append(mat_labels)
me_cylinder.update()
me_cylinder_002 = bpy.data.meshes.new('Cylinder.002')
me_cylinder_002.from_pydata([(-0.2245, -0.09592, -0.013), (-0.2245, -0.1087, -0.0183), (-0.2245, -0.1215, -0.013), (-0.2245, -0.1268, -0.0002194), (-0.2245, -0.1215, 0.01256), (-0.2245, -0.1087, 0.01786), (-0.2245, -0.09062, -0.0002194), (-0.2245, -0.09592, 0.01256), (-0.2314, -0.09893, 0.009555), (-0.2314, -0.09489, -0.0002115), (-0.2314, -0.1087, 0.0136), (-0.2314, -0.1185, 0.009555), (-0.2314, -0.1225, -0.0002115), (-0.2314, -0.1185, -0.009978), (-0.2314, -0.1087, -0.01402), (-0.2314, -0.09893, -0.009978), (-0.2314, -0.1006, 0.007845), (-0.2314, -0.0973, -0.0002115), (-0.2314, -0.1087, 0.01118), (-0.2314, -0.1168, 0.007845), (-0.2314, -0.1201, -0.0002115), (-0.2314, -0.1168, -0.008268), (-0.2314, -0.1087, -0.01161), (-0.2314, -0.1006, -0.008268), (-0.3625, -0.1012, 0.007451), (-0.3625, -0.09807, -6.214e-05), (-0.3625, -0.1087, 0.01056), (-0.3625, -0.1162, 0.007451), (-0.3625, -0.1193, -6.214e-05), (-0.3625, -0.1162, -0.007575), (-0.3625, -0.1087, -0.01069), (-0.3625, -0.1012, -0.007575), (-0.3549, -0.09787, 0.01076), (-0.3396, -0.09637, 0.01224), (-0.3396, -0.09126, -8.82e-05), (-0.355, -0.09338, -7.072e-05), (-0.355, -0.1087, 0.01525), (-0.3396, -0.1087, 0.01735), (-0.3549, -0.1195, 0.01076), (-0.3396, -0.121, 0.01224), (-0.355, -0.124, -7.072e-05), (-0.3396, -0.1261, -8.82e-05), (-0.355, -0.1195, -0.0109), (-0.3396, -0.121, -0.01242), (-0.355, -0.1087, -0.01539), (-0.3396, -0.1087, -0.01752), (-0.355, -0.09787, -0.0109), (-0.3396, -0.09637, -0.01242), (-2.023e-09, -0.1286, 0.04459), (0.0223, -0.1286, 0.03862), (0.03862, -0.1286, 0.0223), (0.04459, -0.1286, 0.0), (0.03862, -0.1286, -0.0223), (0.0223, -0.1286, -0.03862), (-9.473e-09, -0.1286, -0.04459), (-0.0223, -0.1286, -0.03862), (-0.03862, -0.1286, -0.0223), (-0.04459, -0.1286, 0.0), (-0.03862, -0.1286, 0.0223), (-0.0223, -0.1286, 0.03862), (-2.023e-09, -0.09025, 0.2294), (0.1147, -0.09025, 0.1987), (0.1987, -0.09025, 0.1147), (0.2294, -0.09025, -4.47e-08), (0.1987, -0.09025, -0.1147), (0.1147, -0.09025, -0.1987), (-2.437e-08, -0.09025, -0.2294), (-0.1147, -0.09025, -0.1987), (-0.1987, -0.09025, -0.1147), (-0.2294, -0.09025, 0.0), (-0.1987, -0.09025, 0.1147), (-0.1147, -0.09025, 0.1987), (-0.1987, -0.1286, -0.1147), (-0.2294, -0.1286, -0.0002972), (-2.023e-09, -0.1148, 0.2294), (0.1147, -0.1148, 0.1987), (0.1987, -0.1148, 0.1147), (0.2294, -0.1148, -4.47e-08), (0.1987, -0.1148, -0.1147), (0.1147, -0.1148, -0.1987), (-2.437e-08, -0.1148, -0.2294), (-0.1147, -0.1148, -0.1987), (-0.1987, -0.1148, -0.1147), (-0.1987, -0.1148, 0.1147), (-0.1147, -0.1148, 0.1987), (-0.1807, -0.1274, -0.1038), (-0.2083, -0.1274, -0.0004368), (-0.00163, -0.1149, 0.2063), (0.1017, -0.1149, 0.1786), (0.1774, -0.1149, 0.1029), (0.2051, -0.1149, -0.0004368), (0.1774, -0.1149, -0.1038), (0.1017, -0.1149, -0.1795), (-0.00163, -0.1149, -0.2072), (-0.105, -0.1149, -0.1795), (-0.1807, -0.1149, -0.1038), (-0.2083, -0.1149, -0.0004368), (-0.1807, -0.1149, 0.1029), (-0.105, -0.1149, 0.1786), (-0.00163, -0.07265, 0.2063), (0.1017, -0.07265, 0.1786), (0.1774, -0.07265, 0.1029), (0.2051, -0.07265, -0.0004368), (0.1774, -0.07265, -0.1038), (0.1017, -0.07265, -0.1795), (-0.00163, -0.07265, -0.2072), (-0.105, -0.07265, -0.1795), (-0.1807, -0.07265, -0.1038), (-0.1807, -0.07265, 0.1029), (-0.105, -0.07265, 0.1786), (-2.023e-09, -0.09025, 0.2045), (0.1023, -0.09025, 0.1771), (0.1771, -0.09025, 0.1023), (0.2045, -0.09025, -4.47e-08), (0.1771, -0.09025, -0.1023), (0.1023, -0.09025, -0.1771), (-2.437e-08, -0.09025, -0.2045), (-0.1023, -0.09025, -0.1771), (-0.1771, -0.09025, -0.1023), (-0.2045, -0.09025, 0.0), (-0.1771, -0.09025, 0.1023), (-0.1023, -0.09025, 0.1771), (-0.1747, -0.1286, -0.1009), (-0.2017, -0.1286, -0.0002613), (-0.05182, -0.1286, -0.009415), (-0.04958, -0.1286, -0.01776), (-0.1688, -0.1286, -0.08656), (-0.1894, -0.1286, -0.009415), (5.428e-09, -0.1139, 0.01173), (0.005864, -0.1139, 0.01016), (0.01016, -0.1139, 0.005864), (0.01173, -0.1139, 0.0), (0.01016, -0.1139, -0.005864), (0.005864, -0.1139, -0.01016), (-2.023e-09, -0.1139, -0.01173), (-0.005864, -0.1139, -0.01016), (-0.04863, -0.1139, -0.01815), (-0.05119, -0.1139, -0.008599), (-0.01016, -0.1139, 0.005864), (-0.005864, -0.1139, 0.01016), (-0.1987, -0.1139, -0.1147), (-0.2294, -0.1143, -0.0002972), (-0.1693, -0.1139, -0.0878), (-0.1905, -0.1139, -0.008599), (-0.01016, -0.1139, -0.005864), (-0.1747, -0.1139, -0.1009), (-0.01173, -0.1139, 0.0), (-0.2017, -0.1139, -0.0002613), (-0.2245, 0.1215, -0.013), (-0.2245, 0.1087, -0.0183), (-0.2245, 0.09592, -0.013), (-0.2245, 0.09062, -0.0002194), (-0.2245, 0.09592, 0.01256), (-0.2245, 0.1087, 0.01786), (-0.2245, 0.1268, -0.0002194), (-0.2245, 0.1215, 0.01256), (-0.2314, 0.1185, 0.009555), (-0.2314, 0.1225, -0.0002115), (-0.2314, 0.1087, 0.0136), (-0.2314, 0.09893, 0.009555), (-0.2314, 0.09489, -0.0002115), (-0.2314, 0.09893, -0.009978), (-0.2314, 0.1087, -0.01402), (-0.2314, 0.1185, -0.009978), (-0.2314, 0.1168, 0.007845), (-0.2314, 0.1201, -0.0002115), (-0.2314, 0.1087, 0.01118), (-0.2314, 0.1006, 0.007845), (-0.2314, 0.0973, -0.0002115), (-0.2314, 0.1006, -0.008268), (-0.2314, 0.1087, -0.01161), (-0.2314, 0.1168, -0.008268), (-0.3625, 0.1162, 0.007451), (-0.3625, 0.1193, -6.214e-05), (-0.3625, 0.1087, 0.01056), (-0.3625, 0.1012, 0.007451), (-0.3625, 0.09807, -6.214e-05), (-0.3625, 0.1012, -0.007575), (-0.3625, 0.1087, -0.01069), (-0.3625, 0.1162, -0.007575), (-0.3549, 0.1195, 0.01076), (-0.3396, 0.121, 0.01224), (-0.3396, 0.1261, -8.82e-05), (-0.355, 0.124, -7.072e-05), (-0.355, 0.1087, 0.01525), (-0.3396, 0.1087, 0.01735), (-0.3549, 0.09787, 0.01076), (-0.3396, 0.09637, 0.01224), (-0.355, 0.09338, -7.072e-05), (-0.3396, 0.09126, -8.82e-05), (-0.355, 0.09787, -0.0109), (-0.3396, 0.09637, -0.01242), (-0.355, 0.1087, -0.01539), (-0.3396, 0.1087, -0.01752), (-0.355, 0.1195, -0.0109), (-0.3396, 0.121, -0.01242), (0.0223, -0.1139, 0.03862), (-2.023e-09, -0.1139, 0.04459), (0.03862, -0.1139, 0.0223), (0.04459, -0.1139, 0.0), (0.03862, -0.1139, -0.0223), (0.0223, -0.1139, -0.03862), (-9.473e-09, -0.1139, -0.04459), (-0.0223, -0.1139, -0.03862), (-0.03862, -0.114, -0.0223), (-0.03862, -0.1139, 0.0223), (-0.04459, -0.114, 0.0), (-0.0223, -0.1139, 0.03862), (-0.03868, -0.1286, 0.0222), (-0.2294, -0.1286, -0.0002972), (-0.199, -0.1286, 0.1142), (-0.2294, -0.1143, -0.0002972), (-0.199, -0.1143, 0.1142), (-0.2083, -0.1274, -0.0001029), (-0.1809, -0.1274, 0.1033), (-0.2083, -0.1149, -0.0001029), (-0.1809, -0.1149, 0.1033), (-0.2017, -0.1286, -0.0002613), (-0.1749, -0.1286, 0.1004), (-0.04963, -0.1286, 0.01763), (-0.05184, -0.1286, 0.009281), (-0.1895, -0.1286, 0.008924), (-0.169, -0.1286, 0.08613), (-0.05121, -0.1139, 0.008467), (-0.04868, -0.1139, 0.01802), (-0.2294, -0.1143, -0.0002972), (-0.1905, -0.1139, 0.008106), (-0.1695, -0.1139, 0.08736), (-0.2017, -0.1139, -0.0002613), (-0.1749, -0.1139, 0.1004), (-0.04459, -0.114, -0.0001155), (-0.03868, -0.114, 0.0222), (-0.002932, 0.0, 0.01094), (-0.008011, 0.0, 0.008011), (-0.01094, 0.0, 0.002932), (-0.01094, 0.0, -0.002932), (-0.008011, 0.0, -0.00801), (-0.002932, 0.0, -0.01094), (0.002932, 7.451e-09, -0.01094), (0.008011, -7.451e-09, -0.00801), (0.01094, 7.451e-09, -0.002932), (0.01094, 0.0, 0.002932), (0.008011, 0.0, 0.00801), (0.002932, 0.0, 0.01094), (-2.023e-09, 0.1286, 0.04459), (0.0223, 0.1286, 0.03862), (0.03862, 0.1286, 0.0223), (0.04459, 0.1286, 0.0), (0.03862, 0.1286, -0.0223), (0.0223, 0.1286, -0.03862), (-9.473e-09, 0.1286, -0.04459), (-0.0223, 0.1286, -0.03862), (-0.03862, 0.1286, -0.0223), (-0.04459, 0.1286, 0.0), (-0.03862, 0.1286, 0.0223), (-0.0223, 0.1286, 0.03862), (-2.023e-09, 0.09025, 0.2294), (0.1147, 0.09025, 0.1987), (0.1987, 0.09025, 0.1147), (0.2294, 0.09025, -4.47e-08), (0.1987, 0.09025, -0.1147), (0.1147, 0.09025, -0.1987), (-2.437e-08, 0.09025, -0.2294), (-0.1147, 0.09025, -0.1987), (-0.1987, 0.09025, -0.1147), (-0.2294, 0.09025, 0.0), (-0.1987, 0.09025, 0.1147), (-0.1147, 0.09025, 0.1987), (-0.1987, 0.1286, -0.1147), (-0.2294, 0.1286, -0.0002972), (-2.023e-09, 0.1148, 0.2294), (0.1147, 0.1148, 0.1987), (0.1987, 0.1148, 0.1147), (0.2294, 0.1148, -4.47e-08), (0.1987, 0.1148, -0.1147), (0.1147, 0.1148, -0.1987), (-2.437e-08, 0.1148, -0.2294), (-0.1147, 0.1148, -0.1987), (-0.1987, 0.1148, -0.1147), (-0.1987, 0.1148, 0.1147), (-0.1147, 0.1148, 0.1987), (-0.1807, 0.1274, -0.1038), (-0.2083, 0.1274, -0.0004368), (-0.00163, 0.1149, 0.2063), (0.1017, 0.1149, 0.1786), (0.1774, 0.1149, 0.1029), (0.2051, 0.1149, -0.0004368), (0.1774, 0.1149, -0.1038), (0.1017, 0.1149, -0.1795), (-0.00163, 0.1149, -0.2072), (-0.105, 0.1149, -0.1795), (-0.1807, 0.1149, -0.1038), (-0.2083, 0.1149, -0.0004368), (-0.1807, 0.1149, 0.1029), (-0.105, 0.1149, 0.1786), (-0.00163, 0.07265, 0.2063), (0.1017, 0.07265, 0.1786), (0.1774, 0.07265, 0.1029), (0.2051, 0.07265, -0.0004368), (0.1774, 0.07265, -0.1038), (0.1017, 0.07265, -0.1795), (-0.00163, 0.07265, -0.2072), (-0.105, 0.07265, -0.1795), (-0.1807, 0.07265, -0.1038), (-0.1807, 0.07265, 0.1029), (-0.105, 0.07265, 0.1786), (-2.023e-09, 0.09025, 0.2045), (0.1023, 0.09025, 0.1771), (0.1771, 0.09025, 0.1023), (0.2045, 0.09025, -4.47e-08), (0.1771, 0.09025, -0.1023), (0.1023, 0.09025, -0.1771), (-2.437e-08, 0.09025, -0.2045), (-0.1023, 0.09025, -0.1771), (-0.1771, 0.09025, -0.1023), (-0.2045, 0.09025, 0.0), (-0.1771, 0.09025, 0.1023), (-0.1023, 0.09025, 0.1771), (-0.1747, 0.1286, -0.1009), (-0.2017, 0.1286, -0.0002613), (-0.05182, 0.1286, -0.009415), (-0.04958, 0.1286, -0.01776), (-0.1688, 0.1286, -0.08656), (-0.1894, 0.1286, -0.009415), (5.428e-09, 0.1139, 0.01173), (0.005864, 0.1139, 0.01016), (0.01016, 0.1139, 0.005864), (0.01173, 0.1139, 0.0), (0.01016, 0.1139, -0.005864), (0.005864, 0.1139, -0.01016), (-2.023e-09, 0.1139, -0.01173), (-0.005864, 0.1139, -0.01016), (-0.04863, 0.1139, -0.01815), (-0.05119, 0.1139, -0.008599), (-0.01016, 0.1139, 0.005864), (-0.005864, 0.1139, 0.01016), (-0.1987, 0.1139, -0.1147), (-0.2294, 0.1143, -0.0002972), (-0.1693, 0.1139, -0.0878), (-0.1905, 0.1139, -0.008599), (-0.01016, 0.1139, -0.005864), (-0.1747, 0.1139, -0.1009), (-0.01173, 0.1139, 0.0), (-0.2017, 0.1139, -0.0002613), (0.0223, 0.1139, 0.03862), (-2.023e-09, 0.1139, 0.04459), (0.03862, 0.1139, 0.0223), (0.04459, 0.1139, 0.0), (0.03862, 0.1139, -0.0223), (0.0223, 0.1139, -0.03862), (-9.473e-09, 0.1139, -0.04459), (-0.0223, 0.1139, -0.03862), (-0.03862, 0.114, -0.0223), (-0.03862, 0.1139, 0.0223), (-0.04459, 0.114, 0.0), (-0.0223, 0.1139, 0.03862), (-0.03868, 0.1286, 0.0222), (-0.2294, 0.1286, -0.0002972), (-0.199, 0.1286, 0.1142), (-0.2294, 0.1143, -0.0002972), (-0.199, 0.1143, 0.1142), (-0.2083, 0.1274, -0.0001029), (-0.1809, 0.1274, 0.1033), (-0.2083, 0.1149, -0.0001029), (-0.1809, 0.1149, 0.1033), (-0.2017, 0.1286, -0.0002613), (-0.1749, 0.1286, 0.1004), (-0.04963, 0.1286, 0.01763), (-0.05184, 0.1286, 0.009281), (-0.1895, 0.1286, 0.008924), (-0.169, 0.1286, 0.08613), (-0.05121, 0.1139, 0.008467), (-0.04868, 0.1139, 0.01802), (-0.2294, 0.1143, -0.0002972), (-0.1905, 0.1139, 0.008106), (-0.1695, 0.1139, 0.08736), (-0.2017, 0.1139, -0.0002613), (-0.1749, 0.1139, 0.1004), (-0.04459, 0.114, -0.0001155), (-0.03868, 0.114, 0.0222), (-0.002932, 0.0, 0.01094), (-0.008011, 0.0, 0.008011), (-0.01094, 0.0, 0.002932), (-0.01094, 0.0, -0.002932), (-0.008011, 0.0, -0.00801), (-0.002932, 0.0, -0.01094), (0.002932, -7.451e-09, -0.01094), (0.008011, 7.451e-09, -0.00801), (0.01094, -7.451e-09, -0.002932), (0.01094, 0.0, 0.002932), (0.008011, 0.0, 0.00801), (0.002932, 0.0, 0.01094)], [], [(2, 3, 12, 13), (15, 14, 22, 23), (4, 5, 10, 11), (7, 6, 9, 8), (6, 0, 15, 9), (1, 2, 13, 14), (3, 4, 11, 12), (5, 7, 8, 10), (0, 1, 14, 15), (42, 40, 28, 29), (13, 12, 20, 21), (11, 10, 18, 19), (8, 9, 17, 16), (9, 15, 23, 17), (14, 13, 21, 22), (12, 11, 19, 20), (10, 8, 16, 18), (38, 36, 26, 27), (16, 17, 34, 33), (44, 42, 29, 30), (40, 38, 27, 28), (36, 32, 24, 26), (35, 46, 31, 25), (46, 44, 30, 31), (24, 25, 31, 30, 29, 28, 27, 26), (22, 21, 43, 45), (20, 19, 39, 41), (17, 23, 47, 34), (23, 22, 45, 47), (21, 20, 41, 43), (19, 18, 37, 39), (18, 16, 33, 37), (33, 34, 35, 32), (37, 33, 32, 36), (39, 37, 36, 38), (41, 39, 38, 40), (43, 41, 40, 42), (45, 43, 42, 44), (47, 45, 44, 46), (34, 47, 46, 35), (32, 35, 25, 24), (82, 72, 73, 141), (49, 48, 59, 58, 57, 56, 55, 54, 53, 52, 51, 50), (122, 123, 73, 72), (71, 84, 74, 60), (70, 83, 84, 71), (69, 141, 83, 70), (68, 82, 141, 69), (67, 81, 82, 68), (66, 80, 81, 67), (65, 79, 80, 66), (64, 78, 79, 65), (63, 77, 78, 64), (62, 76, 77, 63), (61, 75, 76, 62), (60, 74, 75, 61), (79, 78, 91, 92), (74, 84, 98, 87), (78, 77, 90, 91), (84, 83, 97, 98), (77, 76, 89, 90), (83, 141, 96, 97), (76, 75, 88, 89), (75, 74, 87, 88), (82, 81, 94, 95), (81, 80, 93, 94), (72, 82, 95, 85), (80, 79, 92, 93), (141, 73, 86, 96), (95, 94, 106, 107), (94, 93, 105, 106), (93, 92, 104, 105), (92, 91, 103, 104), (91, 90, 102, 103), (87, 98, 109, 99), (90, 89, 101, 102), (98, 97, 108, 109), (89, 88, 100, 101), (88, 87, 99, 100), (63, 64, 114, 113), (70, 71, 121, 120), (66, 67, 117, 116), (62, 63, 113, 112), (69, 70, 120, 119), (65, 66, 116, 115), (61, 62, 112, 111), (68, 69, 119, 118), (64, 65, 115, 114), (60, 61, 111, 110), (71, 60, 110, 121), (67, 68, 118, 117), (124, 125, 56, 57), (125, 126, 122, 56), (126, 127, 123, 122), (73, 123, 147, 141), (48, 49, 196, 197), (55, 56, 204, 203), (49, 50, 198, 196), (50, 51, 199, 198), (57, 58, 205, 206), (56, 122, 145, 204), (51, 52, 200, 199), (58, 59, 207, 205), (52, 53, 201, 200), (59, 48, 197, 207), (53, 54, 202, 201), (122, 72, 140, 145), (54, 55, 203, 202), (233, 234, 146, 138), (232, 233, 138, 139), (140, 141, 147, 145), (142, 136, 204, 145), (136, 137, 206, 204), (143, 142, 145, 147), (124, 137, 136, 125), (127, 126, 142, 143), (126, 125, 136, 142), (150, 151, 160, 161), (163, 162, 170, 171), (152, 153, 158, 159), (155, 154, 157, 156), (154, 148, 163, 157), (149, 150, 161, 162), (151, 152, 159, 160), (153, 155, 156, 158), (148, 149, 162, 163), (190, 188, 176, 177), (161, 160, 168, 169), (159, 158, 166, 167), (156, 157, 165, 164), (157, 163, 171, 165), (162, 161, 169, 170), (160, 159, 167, 168), (158, 156, 164, 166), (186, 184, 174, 175), (164, 165, 182, 181), (192, 190, 177, 178), (188, 186, 175, 176), (184, 180, 172, 174), (183, 194, 179, 173), (194, 192, 178, 179), (172, 173, 179, 178, 177, 176, 175, 174), (170, 169, 191, 193), (168, 167, 187, 189), (165, 171, 195, 182), (171, 170, 193, 195), (169, 168, 189, 191), (167, 166, 185, 187), (166, 164, 181, 185), (181, 182, 183, 180), (185, 181, 180, 184), (187, 185, 184, 186), (189, 187, 186, 188), (191, 189, 188, 190), (193, 191, 190, 192), (195, 193, 192, 194), (182, 195, 194, 183), (180, 183, 173, 172), (129, 128, 197, 196), (130, 129, 196, 198), (131, 130, 198, 199), (132, 131, 199, 200), (133, 132, 200, 201), (134, 133, 201, 202), (135, 134, 202, 203), (144, 135, 203, 204), (138, 146, 206, 205), (139, 138, 205, 207), (128, 139, 207, 197), (146, 144, 204, 206), (234, 235, 144, 146), (235, 236, 135, 144), (236, 237, 134, 135), (237, 238, 133, 134), (238, 239, 132, 133), (239, 240, 131, 132), (240, 241, 130, 131), (241, 242, 129, 130), (242, 243, 128, 129), (243, 232, 139, 128), (211, 209, 210, 212), (217, 218, 210, 209), (209, 211, 215, 213), (212, 216, 214, 210), (219, 220, 57, 208), (222, 219, 208, 218), (221, 222, 218, 217), (210, 218, 229, 212), (218, 208, 231, 229), (217, 209, 225, 228), (224, 227, 229, 231), (223, 224, 231, 230), (227, 226, 228, 229), (222, 227, 224, 219), (222, 221, 226, 227), (57, 220, 124), (206, 137, 223), (219, 224, 223, 220), (137, 124, 220, 223), (127, 221, 217), (143, 228, 226), (143, 226, 221, 127), (278, 337, 269, 268), (245, 246, 247, 248, 249, 250, 251, 252, 253, 254, 255, 244), (318, 268, 269, 319), (267, 256, 270, 280), (266, 267, 280, 279), (265, 266, 279, 337), (264, 265, 337, 278), (263, 264, 278, 277), (262, 263, 277, 276), (261, 262, 276, 275), (260, 261, 275, 274), (259, 260, 274, 273), (258, 259, 273, 272), (257, 258, 272, 271), (256, 257, 271, 270), (275, 288, 287, 274), (270, 283, 294, 280), (274, 287, 286, 273), (280, 294, 293, 279), (273, 286, 285, 272), (279, 293, 292, 337), (272, 285, 284, 271), (271, 284, 283, 270), (278, 291, 290, 277), (277, 290, 289, 276), (268, 281, 291, 278), (276, 289, 288, 275), (337, 292, 282, 269), (291, 303, 302, 290), (290, 302, 301, 289), (289, 301, 300, 288), (288, 300, 299, 287), (287, 299, 298, 286), (283, 295, 305, 294), (286, 298, 297, 285), (294, 305, 304, 293), (285, 297, 296, 284), (284, 296, 295, 283), (259, 309, 310, 260), (266, 316, 317, 267), (262, 312, 313, 263), (258, 308, 309, 259), (265, 315, 316, 266), (261, 311, 312, 262), (257, 307, 308, 258), (264, 314, 315, 265), (260, 310, 311, 261), (256, 306, 307, 257), (267, 317, 306, 256), (263, 313, 314, 264), (320, 253, 252, 321), (321, 252, 318, 322), (322, 318, 319, 323), (269, 337, 343, 319), (244, 345, 344, 245), (251, 351, 352, 252), (245, 344, 346, 246), (246, 346, 347, 247), (253, 354, 353, 254), (252, 352, 341, 318), (247, 347, 348, 248), (254, 353, 355, 255), (248, 348, 349, 249), (255, 355, 345, 244), (249, 349, 350, 250), (318, 341, 336, 268), (250, 350, 351, 251), (381, 334, 342, 382), (380, 335, 334, 381), (336, 341, 343, 337), (338, 341, 352, 332), (332, 352, 354, 333), (339, 343, 341, 338), (320, 321, 332, 333), (323, 339, 338, 322), (322, 338, 332, 321), (325, 344, 345, 324), (326, 346, 344, 325), (327, 347, 346, 326), (328, 348, 347, 327), (329, 349, 348, 328), (330, 350, 349, 329), (331, 351, 350, 330), (340, 352, 351, 331), (334, 353, 354, 342), (335, 355, 353, 334), (324, 345, 355, 335), (342, 354, 352, 340), (382, 342, 340, 383), (383, 340, 331, 384), (384, 331, 330, 385), (385, 330, 329, 386), (386, 329, 328, 387), (387, 328, 327, 388), (388, 327, 326, 389), (389, 326, 325, 390), (390, 325, 324, 391), (391, 324, 335, 380), (359, 360, 358, 357), (365, 357, 358, 366), (357, 361, 363, 359), (360, 358, 362, 364), (367, 356, 253, 368), (370, 366, 356, 367), (369, 365, 366, 370), (358, 360, 377, 366), (366, 377, 379, 356), (365, 376, 373, 357), (372, 379, 377, 375), (371, 378, 379, 372), (375, 377, 376, 374), (370, 367, 372, 375), (370, 375, 374, 369), (253, 320, 368), (354, 371, 333), (367, 368, 371, 372), (333, 371, 368, 320), (323, 365, 369), (339, 374, 376), (339, 323, 369, 374)])
me_cylinder_002.polygons.foreach_set('use_smooth', [1, 0, 1, 1, 1, 1, 1, 1, 1, 1, 0, 0, 0, 0, 0, 0, 0, 1, 1, 1, 1, 1, 1, 1, 1, 1, 1, 1, 1, 1, 1, 1, 1, 1, 1, 1, 1, 1, 1, 1, 1, 0, 0, 0, 1, 1, 1, 1, 1, 1, 1, 1, 1, 1, 1, 1, 0, 0, 0, 0, 0, 0, 0, 0, 0, 0, 0, 0, 0, 1, 1, 1, 1, 1, 1, 1, 1, 1, 1, 0, 0, 0, 0, 0, 0, 0, 0, 0, 0, 0, 0, 0, 0, 0, 0, 1, 1, 1, 1, 1, 0, 1, 1, 1, 1, 1, 0, 1, 0, 0, 0, 0, 0, 0, 0, 0, 0, 1, 0, 1, 1, 1, 1, 1, 1, 1, 1, 0, 0, 0, 0, 0, 0, 0, 1, 1, 1, 1, 1, 1, 1, 1, 1, 1, 1, 1, 1, 1, 1, 1, 1, 1, 1, 1, 1, 1, 1, 1, 0, 0, 0, 0, 0, 0, 0, 0, 0, 0, 0, 0, 0, 0, 0, 0, 0, 0, 0, 0, 0, 0, 0, 0, 0, 0, 0, 0, 0, 0, 0, 0, 0, 0, 0, 0, 0, 0, 0, 0, 0, 0, 0, 0, 0, 0, 0, 1, 1, 1, 1, 1, 1, 1, 1, 1, 1, 1, 1, 0, 0, 0, 0, 0, 0, 0, 0, 0, 0, 0, 0, 0, 1, 1, 1, 1, 1, 1, 1, 1, 1, 1, 0, 0, 0, 0, 0, 0, 0, 0, 0, 0, 0, 0, 0, 0, 0, 0, 1, 1, 1, 1, 1, 0, 1, 1, 1, 1, 1, 0, 1, 0, 0, 0, 0, 0, 0, 0, 0, 0, 0, 0, 0, 0, 0, 0, 0, 0, 0, 0, 0, 0, 0, 0, 0, 0, 0, 0, 0, 0, 0, 0, 0, 0, 0, 0, 0, 0, 0, 0, 0, 0, 0, 0, 0, 0, 0, 0, 0, 0, 0, 0, 0, 0])
_uv = me_cylinder_002.uv_layers.new(name='UVMap')
_uv.uv.foreach_set('vector', [-0.2358, 1.549, -0.2359, 1.515, -0.2178, 1.515, -0.2177, 1.541, 1.376, 1.543, 1.357, 1.523, 1.363, 1.52, 1.379, 1.537, -0.04659, 1.305, -0.05039, 1.272, -0.02997, 1.272, -0.02707, 1.297, -0.04515, 1.574, -0.04521, 1.54, -0.02711, 1.54, -0.02707, 1.566, -0.04521, 1.54, -0.04515, 1.507, -0.02707, 1.514, -0.02711, 1.54, -0.03027, 1.406, -0.02707, 1.439, -0.0428, 1.431, -0.04525, 1.406, -0.2359, 1.515, -0.2358, 1.481, -0.2177, 1.489, -0.2178, 1.515, -0.05039, 1.272, -0.04659, 1.238, -0.02707, 1.246, -0.02997, 1.272, -0.02707, 1.372, -0.03027, 1.406, -0.04525, 1.406, -0.0428, 1.38, 0.01565, 1.563, 0.0441, 1.563, 0.0441, 1.582, 0.02437, 1.582, 1.357, 1.495, 1.376, 1.476, 1.379, 1.481, 1.363, 1.498, 1.404, 1.476, 1.423, 1.495, 1.418, 1.498, 1.402, 1.482, 1.423, 1.523, 1.404, 1.543, 1.402, 1.537, 1.418, 1.521, 1.404, 1.543, 1.376, 1.543, 1.379, 1.537, 1.402, 1.537, 1.357, 1.523, 1.357, 1.495, 1.363, 1.498, 1.363, 1.52, 1.376, 1.476, 1.404, 1.476, 1.402, 1.482, 1.379, 1.481, 1.423, 1.495, 1.423, 1.523, 1.418, 1.521, 1.418, 1.498, 0.4042, 1.551, 0.4327, 1.547, 0.4327, 1.57, 0.4129, 1.572, 0.1525, 1.238, 0.1736, 1.238, 0.1736, 1.522, 0.1412, 1.522, 0.3679, 1.254, 0.3394, 1.257, 0.3482, 1.24, 0.3679, 1.238, 0.0441, 1.563, 0.07255, 1.563, 0.06383, 1.582, 0.0441, 1.582, 0.4327, 1.547, 0.4611, 1.551, 0.4524, 1.572, 0.4327, 1.57, 0.1736, 1.563, 0.2021, 1.563, 0.1933, 1.582, 0.1736, 1.582, 0.3963, 1.257, 0.3679, 1.254, 0.3679, 1.238, 0.3876, 1.24, 1.292, 0.0516, 1.277, 0.06662, 1.255, 0.06651, 1.24, 0.05136, 1.24, 0.03002, 1.255, 0.015, 1.277, 0.01511, 1.292, 0.03026, 0.3679, 1.573, 0.3467, 1.575, 0.3355, 1.295, 0.3679, 1.292, 0.0441, 1.238, 0.06526, 1.238, 0.07648, 1.522, 0.0441, 1.522, 0.1736, 1.238, 0.1948, 1.238, 0.206, 1.522, 0.1736, 1.522, 0.3891, 1.575, 0.3679, 1.573, 0.3679, 1.292, 0.4003, 1.295, 0.02294, 1.238, 0.0441, 1.238, 0.0441, 1.522, 0.01172, 1.522, 0.4115, 1.24, 0.4327, 1.238, 0.4327, 1.507, 0.4003, 1.511, 0.4327, 1.238, 0.4538, 1.24, 0.465, 1.511, 0.4327, 1.507, 0.1412, 1.522, 0.1736, 1.522, 0.1736, 1.563, 0.1452, 1.563, 0.4327, 1.507, 0.465, 1.511, 0.4611, 1.551, 0.4327, 1.547, 0.4003, 1.511, 0.4327, 1.507, 0.4327, 1.547, 0.4042, 1.551, 0.0441, 1.522, 0.07648, 1.522, 0.07255, 1.563, 0.0441, 1.563, 0.01172, 1.522, 0.0441, 1.522, 0.0441, 1.563, 0.01565, 1.563, 0.3679, 1.292, 0.3355, 1.295, 0.3394, 1.257, 0.3679, 1.254, 0.4003, 1.295, 0.3679, 1.292, 0.3679, 1.254, 0.3963, 1.257, 0.1736, 1.522, 0.206, 1.522, 0.2021, 1.563, 0.1736, 1.563, 0.1452, 1.563, 0.1736, 1.563, 0.1736, 1.582, 0.1539, 1.582, 1.984, -0.8457, 2.021, -0.8457, 2.021, -0.5379, 1.983, -0.5379, 1.809, 0.1663, 1.805, 0.2267, 1.771, 0.2771, 1.717, 0.3038, 1.656, 0.2997, 1.606, 0.2659, 1.579, 0.2115, 1.583, 0.151, 1.617, 0.1007, 1.672, 0.07398, 1.732, 0.07806, 1.782, 0.1118, 1.295, 0.5374, 1.522, 0.6899, 1.499, 0.7588, 1.24, 0.5853, -0.4678, 1.51, -0.4034, 1.51, -0.4034, 1.822, -0.4678, 1.822, -0.4678, 1.238, -0.4034, 1.238, -0.4034, 1.51, -0.4678, 1.51, 1.92, -0.5372, 1.983, -0.5379, 1.984, -0.2471, 1.92, -0.2471, 1.92, -0.8457, 1.984, -0.8457, 1.983, -0.5379, 1.92, -0.5372, 1.92, -1.09, 1.984, -1.09, 1.984, -0.8457, 1.92, -0.8457, -0.339, 1.513, -0.4034, 1.513, -0.4034, 1.238, -0.339, 1.238, -0.339, 1.824, -0.4034, 1.824, -0.4034, 1.513, -0.339, 1.513, -0.339, 2.09, -0.4034, 2.09, -0.4034, 1.824, -0.339, 1.824, 2.038, 1.05, 1.974, 1.05, 1.974, 0.7804, 2.038, 0.7804, 2.038, 1.362, 1.974, 1.362, 1.974, 1.05, 2.038, 1.05, 2.038, 1.632, 1.974, 1.632, 1.974, 1.362, 2.038, 1.362, -0.4678, 1.822, -0.4034, 1.822, -0.4034, 2.09, -0.4678, 2.09, -0.07947, -0.9341, 0.07648, -0.664, 0.01503, -0.6507, -0.1255, -0.8941, -0.6615, 0.07398, -0.9316, -0.08196, -0.8932, -0.1264, -0.6499, 0.01415, 0.07648, -0.664, 0.07648, -0.3521, 0.01503, -0.3697, 0.01503, -0.6507, -0.9316, -0.08196, -1.088, -0.3521, -1.034, -0.3697, -0.8932, -0.1264, 0.07648, -0.3521, -0.07947, -0.08197, -0.1255, -0.1264, 0.01503, -0.3697, -1.088, -0.3521, -1.087, -0.6647, -1.034, -0.6507, -1.034, -0.3697, -0.07947, -0.08197, -0.3496, 0.07398, -0.3688, 0.01415, -0.1255, -0.1264, -0.3496, 0.07398, -0.6615, 0.07398, -0.6499, 0.01415, -0.3688, 0.01415, -0.9316, -0.9341, -0.6615, -1.09, -0.6499, -1.035, -0.8932, -0.8941, -0.6615, -1.09, -0.3496, -1.09, -0.3688, -1.035, -0.6499, -1.035, 1.145, 1.58, 1.109, 1.58, 1.109, 1.528, 1.142, 1.528, -0.3496, -1.09, -0.07947, -0.9341, -0.1255, -0.8941, -0.3688, -1.035, 1.201, 1.575, 1.163, 1.575, 1.166, 1.522, 1.199, 1.522, -0.2747, 1.481, -0.2747, 1.238, -0.1638, 1.238, -0.1638, 1.481, 1.92, -1.09, 1.92, -0.8486, 1.809, -0.8486, 1.809, -1.09, 1.92, -0.8486, 1.92, -0.5676, 1.809, -0.5676, 1.809, -0.8486, 1.92, -0.5676, 1.92, -0.3223, 1.809, -0.3223, 1.809, -0.5676, -0.5786, 1.238, -0.5786, 1.499, -0.6895, 1.499, -0.6895, 1.238, 1.863, 1.3, 1.863, 1.019, 1.974, 1.019, 1.974, 1.3, -0.5786, 1.499, -0.5786, 1.777, -0.6895, 1.777, -0.6895, 1.499, 1.863, 1.019, 1.863, 0.7804, 1.974, 0.7804, 1.974, 1.019, -0.5786, 1.777, -0.5786, 1.997, -0.6895, 1.997, -0.6895, 1.777, 1.863, 1.548, 1.863, 1.3, 1.974, 1.3, 1.974, 1.548, 1.24, 0.8119, 1.085, 1.082, 1.038, 1.036, 1.177, 0.795, 0.2324, 0.2299, 0.5025, 0.07398, 0.5195, 0.1372, 0.2787, 0.2762, 0.5025, 1.238, 0.2324, 1.082, 0.2787, 1.036, 0.5195, 1.175, 1.24, 0.5, 1.24, 0.8119, 1.177, 0.795, 1.177, 0.517, 0.07648, 0.5, 0.2324, 0.2299, 0.2787, 0.2762, 0.1397, 0.517, 0.8144, 1.238, 0.5025, 1.238, 0.5195, 1.175, 0.7975, 1.175, 1.085, 0.2299, 1.24, 0.5, 1.177, 0.517, 1.038, 0.2762, 0.07648, 0.8119, 0.07648, 0.5, 0.1397, 0.517, 0.1397, 0.795, 1.085, 1.082, 0.8144, 1.238, 0.7975, 1.175, 1.038, 1.036, 0.8144, 0.07398, 1.085, 0.2299, 1.038, 0.2762, 0.7975, 0.1372, 0.5025, 0.07398, 0.8144, 0.07398, 0.7975, 0.1372, 0.5195, 0.1372, 0.2324, 1.082, 0.07648, 0.8119, 0.1397, 0.795, 0.2787, 1.036, 1.627, 0.3097, 1.608, 0.297, 1.606, 0.2659, 1.656, 0.2997, 1.608, 0.297, 1.336, 0.5348, 1.295, 0.5374, 1.606, 0.2659, 1.336, 0.5348, 1.51, 0.6517, 1.522, 0.6899, 1.295, 0.5374, 1.163, 1.575, 1.163, 1.505, 1.202, 1.505, 1.201, 1.575, 1.59, 1.589, 1.59, 1.641, 1.552, 1.641, 1.552, 1.589, 0.8932, 1.538, 0.8932, 1.585, 0.8548, 1.585, 0.8544, 1.538, 1.24, 1.641, 1.24, 1.589, 1.279, 1.589, 1.279, 1.641, 1.24, 1.589, 1.24, 1.528, 1.279, 1.528, 1.279, 1.589, 1.421, 0.015, 1.421, 0.07138, 1.382, 0.07138, 1.382, 0.015, 0.01172, 1.238, 0.01172, 1.633, -0.02707, 1.633, -0.02663, 1.238, 1.24, 1.528, 1.24, 1.476, 1.279, 1.476, 1.279, 1.528, 1.59, 1.476, 1.59, 1.529, 1.552, 1.529, 1.552, 1.476, 1.318, 1.641, 1.318, 1.59, 1.357, 1.59, 1.357, 1.641, 1.59, 1.529, 1.59, 1.589, 1.552, 1.589, 1.552, 1.529, 1.318, 1.59, 1.318, 1.529, 1.357, 1.529, 1.357, 1.59, 0.01172, 1.633, 0.01172, 1.703, -0.02707, 1.703, -0.02707, 1.633, 1.318, 1.529, 1.318, 1.476, 1.357, 1.476, 1.357, 1.529, 1.028, 1.538, 1.016, 1.538, 1.013, 1.238, 1.028, 1.239, 0.8288, 1.537, 0.8139, 1.537, 0.8108, 1.238, 0.8247, 1.238, 1.863, 1.476, 1.552, 1.476, 1.57, 1.405, 1.844, 1.405, 1.815, 1.383, 1.72, 1.029, 1.737, 1.007, 1.844, 1.405, 1.72, 1.029, 1.694, 1.029, 1.677, 1.007, 1.737, 1.007, 1.599, 1.383, 1.815, 1.383, 1.844, 1.405, 1.57, 1.405, -0.1638, 1.552, -0.125, 1.55, -0.125, 1.576, -0.1638, 1.574, 1.605, -0.1517, 1.605, 0.05803, 1.566, 0.06082, 1.566, -0.1545, 0.6074, 1.59, 0.6074, 1.24, 0.6461, 1.238, 0.6461, 1.593, -0.1249, 1.549, -0.125, 1.515, -0.1069, 1.515, -0.1069, 1.541, 1.443, 1.543, 1.423, 1.523, 1.429, 1.52, 1.445, 1.537, -0.04659, 1.372, -0.05039, 1.339, -0.02997, 1.339, -0.02707, 1.364, 1.49, 1.543, 1.49, 1.509, 1.508, 1.509, 1.508, 1.535, 1.49, 1.509, 1.49, 1.476, 1.508, 1.484, 1.508, 1.509, -0.03027, 1.473, -0.02707, 1.507, -0.0428, 1.499, -0.04525, 1.473, -0.125, 1.515, -0.1249, 1.481, -0.1069, 1.489, -0.1069, 1.515, -0.05039, 1.339, -0.04659, 1.305, -0.02707, 1.313, -0.02997, 1.339, -0.02707, 1.439, -0.03027, 1.473, -0.04525, 1.473, -0.0428, 1.447, 0.08041, 1.563, 0.1089, 1.563, 0.1089, 1.582, 0.08913, 1.582, 1.423, 1.495, 1.443, 1.476, 1.445, 1.481, 1.429, 1.498, 1.471, 1.476, 1.49, 1.495, 1.484, 1.498, 1.468, 1.482, 1.49, 1.523, 1.471, 1.543, 1.468, 1.537, 1.484, 1.521, 1.471, 1.543, 1.443, 1.543, 1.445, 1.537, 1.468, 1.537, 1.423, 1.523, 1.423, 1.495, 1.429, 1.498, 1.429, 1.52, 1.443, 1.476, 1.471, 1.476, 1.468, 1.482, 1.445, 1.481, 1.49, 1.495, 1.49, 1.523, 1.484, 1.521, 1.484, 1.498, 0.469, 1.551, 0.4974, 1.547, 0.4974, 1.57, 0.4777, 1.572, 0.2172, 1.238, 0.2384, 1.238, 0.2384, 1.522, 0.206, 1.522, 0.3031, 1.254, 0.2747, 1.257, 0.2834, 1.24, 0.3031, 1.238, 0.1089, 1.563, 0.1373, 1.563, 0.1286, 1.582, 0.1089, 1.582, 0.4974, 1.547, 0.5259, 1.551, 0.5171, 1.572, 0.4974, 1.57, 0.2384, 1.563, 0.2668, 1.563, 0.2581, 1.582, 0.2384, 1.582, 0.3316, 1.257, 0.3031, 1.254, 0.3031, 1.238, 0.3229, 1.24, 1.343, 0.0516, 1.328, 0.06662, 1.307, 0.06651, 1.292, 0.05136, 1.292, 0.03002, 1.307, 0.015, 1.328, 0.01511, 1.343, 0.03026, 0.3031, 1.573, 0.282, 1.575, 0.2708, 1.295, 0.3031, 1.292, 0.1089, 1.238, 0.13, 1.238, 0.1412, 1.522, 0.1089, 1.522, 0.2384, 1.238, 0.2595, 1.238, 0.2708, 1.522, 0.2384, 1.522, 0.3243, 1.575, 0.3031, 1.573, 0.3031, 1.292, 0.3355, 1.295, 0.0877, 1.238, 0.1089, 1.238, 0.1089, 1.522, 0.07648, 1.522, 0.4763, 1.24, 0.4974, 1.238, 0.4974, 1.507, 0.465, 1.511, 0.4974, 1.238, 0.5186, 1.24, 0.5298, 1.511, 0.4974, 1.507, 0.206, 1.522, 0.2384, 1.522, 0.2384, 1.563, 0.2099, 1.563, 0.4974, 1.507, 0.5298, 1.511, 0.5259, 1.551, 0.4974, 1.547, 0.465, 1.511, 0.4974, 1.507, 0.4974, 1.547, 0.469, 1.551, 0.1089, 1.522, 0.1412, 1.522, 0.1373, 1.563, 0.1089, 1.563, 0.07648, 1.522, 0.1089, 1.522, 0.1089, 1.563, 0.08041, 1.563, 0.3031, 1.292, 0.2708, 1.295, 0.2747, 1.257, 0.3031, 1.254, 0.3355, 1.295, 0.3031, 1.292, 0.3031, 1.254, 0.3316, 1.257, 0.2384, 1.522, 0.2708, 1.522, 0.2668, 1.563, 0.2384, 1.563, 0.2099, 1.563, 0.2384, 1.563, 0.2384, 1.582, 0.2186, 1.582, 1.685, 0.8717, 1.677, 0.8855, 1.594, 0.8631, 1.624, 0.8106, 1.699, 0.8637, 1.685, 0.8717, 1.624, 0.8106, 1.677, 0.7804, 1.715, 0.8638, 1.699, 0.8637, 1.677, 0.7804, 1.738, 0.7804, 1.729, 0.8717, 1.715, 0.8638, 1.738, 0.7804, 1.79, 0.8107, 1.737, 0.8855, 1.729, 0.8717, 1.79, 0.8107, 1.82, 0.8633, 1.737, 0.9015, 1.737, 0.8855, 1.82, 0.8633, 1.82, 0.9239, 1.729, 0.9153, 1.737, 0.9015, 1.82, 0.9239, 1.79, 0.9764, 1.715, 0.9233, 1.729, 0.9153, 1.79, 0.9764, 1.737, 1.007, 1.685, 0.9153, 1.699, 0.9232, 1.677, 1.007, 1.624, 0.9763, 1.677, 0.9015, 1.685, 0.9153, 1.624, 0.9763, 1.594, 0.9237, 1.677, 0.8855, 1.677, 0.9015, 1.594, 0.9237, 1.594, 0.8631, 1.699, 0.9232, 1.715, 0.9233, 1.737, 1.007, 1.677, 1.007, 1.016, 1.538, 1.0, 1.537, 0.9975, 1.238, 1.013, 1.238, 1.0, 1.537, 0.9863, 1.537, 0.985, 1.238, 0.9975, 1.238, 0.985, 1.538, 0.9738, 1.538, 0.971, 1.238, 0.985, 1.239, 0.9738, 1.538, 0.9588, 1.537, 0.955, 1.238, 0.971, 1.238, 0.9588, 1.537, 0.9441, 1.537, 0.9415, 1.238, 0.955, 1.238, 0.8108, 1.538, 0.7999, 1.538, 0.797, 1.238, 0.8108, 1.239, 0.7999, 1.538, 0.7851, 1.537, 0.7811, 1.238, 0.797, 1.238, 0.7851, 1.537, 0.7702, 1.537, 0.7673, 1.238, 0.7811, 1.238, 0.8544, 1.538, 0.8436, 1.538, 0.8407, 1.238, 0.8544, 1.239, 0.8436, 1.538, 0.8288, 1.537, 0.8247, 1.238, 0.8407, 1.238, 1.109, 1.238, 1.146, 1.238, 1.146, 1.528, 1.109, 1.528, 1.522, 0.6899, 1.795, 0.7089, 1.809, 0.7804, 1.499, 0.7588, 1.458, 0.07138, 1.421, 0.07138, 1.422, 0.01738, 1.455, 0.01738, 0.7297, 1.577, 0.7311, 1.538, 0.7639, 1.538, 0.7673, 1.577, 1.696, 0.3272, 1.673, 0.3256, 1.656, 0.2997, 1.717, 0.3038, 1.765, 0.682, 1.696, 0.3272, 1.717, 0.3038, 1.795, 0.7089, 1.556, 0.6673, 1.765, 0.682, 1.795, 0.7089, 1.522, 0.6899, 0.6849, 1.58, 0.6849, 1.529, 0.7237, 1.529, 0.7225, 1.58, 0.6849, 1.529, 0.6849, 1.238, 0.7233, 1.238, 0.7237, 1.529, -0.2359, 1.481, -0.2359, 1.552, -0.2735, 1.552, -0.2747, 1.481, -0.9636, 1.261, -1.058, 1.614, -1.088, 1.637, -0.981, 1.238, -0.9377, 1.261, -0.9636, 1.261, -0.981, 1.238, -0.9204, 1.238, -1.058, 1.614, -0.8428, 1.614, -0.814, 1.637, -1.088, 1.637, 1.202, 1.239, 1.24, 1.238, 1.24, 1.505, 1.202, 1.502, 1.605, -0.3802, 1.605, -0.1983, 1.566, -0.1969, 1.566, -0.3836, 1.656, 0.2997, 1.673, 0.3256, 1.627, 0.3097, 1.677, 1.007, 1.694, 1.029, 1.651, 1.018, -0.1638, 1.482, -0.125, 1.481, -0.125, 1.506, -0.1638, 1.503, -0.125, 1.55, -0.1638, 1.552, -0.1638, 1.503, -0.125, 1.506, 1.51, 0.6517, 1.556, 0.6673, 1.522, 0.6899, -0.8004, 1.603, -0.814, 1.637, -0.8428, 1.614, 1.566, -0.1545, 1.566, -0.1969, 1.605, -0.1983, 1.605, -0.1517, 1.956, -0.002787, 1.958, 0.305, 1.92, 0.305, 1.92, -0.002787, 1.809, -0.4759, 1.782, -0.4215, 1.732, -0.3877, 1.672, -0.3836, 1.617, -0.4104, 1.583, -0.4607, 1.579, -0.5212, 1.606, -0.5756, 1.656, -0.6094, 1.717, -0.6135, 1.771, -0.5867, 1.805, -0.5364, 1.295, -0.8471, 1.24, -0.895, 1.499, -1.068, 1.522, -0.9996, 2.085, 0.03429, 2.085, 0.3462, 2.021, 0.3462, 2.021, 0.03429, 2.085, -0.2379, 2.085, 0.03429, 2.021, 0.03429, 2.021, -0.2379, 2.021, 0.3057, 2.021, 0.5958, 1.956, 0.5958, 1.958, 0.305, 2.021, -0.002787, 2.021, 0.3057, 1.958, 0.305, 1.956, -0.002787, 2.021, -0.2471, 2.021, -0.002787, 1.956, -0.002787, 1.956, -0.2471, -0.339, 1.513, -0.339, 1.238, -0.2747, 1.238, -0.2747, 1.513, -0.339, 1.824, -0.339, 1.513, -0.2747, 1.513, -0.2747, 1.824, -0.339, 2.09, -0.339, 1.824, -0.2747, 1.824, -0.2747, 2.09, 2.021, -0.82, 2.021, -1.09, 2.085, -1.09, 2.085, -0.82, 2.021, -0.5081, 2.021, -0.82, 2.085, -0.82, 2.085, -0.5081, 2.021, -0.2379, 2.021, -0.5081, 2.085, -0.5081, 2.085, -0.2379, 2.085, 0.3462, 2.085, 0.6141, 2.021, 0.6141, 2.021, 0.3462, 0.2324, -0.9341, 0.2784, -0.8941, 0.1379, -0.6507, 0.07648, -0.664, 0.8144, 0.07398, 0.8028, 0.01415, 1.046, -0.1264, 1.085, -0.08197, 0.07648, -0.664, 0.1379, -0.6507, 0.1379, -0.3697, 0.07648, -0.3521, 1.085, -0.08197, 1.046, -0.1264, 1.187, -0.3697, 1.24, -0.3521, 0.07648, -0.3521, 0.1379, -0.3697, 0.2784, -0.1264, 0.2324, -0.08197, 1.24, -0.3521, 1.187, -0.3697, 1.187, -0.6507, 1.24, -0.6647, 0.2324, -0.08197, 0.2784, -0.1264, 0.5218, 0.01415, 0.5025, 0.07398, 0.5025, 0.07398, 0.5218, 0.01415, 0.8028, 0.01415, 0.8144, 0.07398, 1.085, -0.9341, 1.046, -0.8941, 0.8028, -1.035, 0.8144, -1.09, 0.8144, -1.09, 0.8028, -1.035, 0.5218, -1.035, 0.5025, -1.09, 1.072, 1.58, 1.076, 1.528, 1.109, 1.528, 1.109, 1.58, 0.5025, -1.09, 0.5218, -1.035, 0.2784, -0.8941, 0.2324, -0.9341, 1.203, 1.575, 1.204, 1.522, 1.237, 1.522, 1.24, 1.575, -0.05292, 1.481, -0.1638, 1.481, -0.1638, 1.238, -0.05292, 1.238, 1.809, -0.3223, 1.92, -0.3223, 1.92, -0.08089, 1.809, -0.08089, 1.809, -0.08089, 1.92, -0.08089, 1.92, 0.2001, 1.809, 0.2001, 1.809, 0.2001, 1.92, 0.2001, 1.92, 0.4454, 1.809, 0.4454, -0.5786, 1.238, -0.4678, 1.238, -0.4678, 1.499, -0.5786, 1.499, -0.6895, 1.758, -0.8004, 1.758, -0.8004, 1.477, -0.6895, 1.477, -0.5786, 1.499, -0.4678, 1.499, -0.4678, 1.777, -0.5786, 1.777, -0.6895, 1.477, -0.8004, 1.477, -0.8004, 1.238, -0.6895, 1.238, -0.5786, 1.777, -0.4678, 1.777, -0.4678, 1.997, -0.5786, 1.997, -0.6895, 2.005, -0.8004, 2.005, -0.8004, 1.758, -0.6895, 1.758, 0.07648, 0.5, 0.01327, 0.517, -0.1257, 0.2762, -0.07947, 0.2299, -0.9316, 1.082, -0.8853, 1.036, -0.6445, 1.175, -0.6615, 1.238, -0.6615, 0.07398, -0.6445, 0.1372, -0.8853, 0.2762, -0.9316, 0.2299, 0.07648, 0.8119, 0.01327, 0.795, 0.01327, 0.517, 0.07648, 0.5, -1.088, 0.8119, -1.024, 0.795, -0.8853, 1.036, -0.9316, 1.082, -0.3496, 0.07398, -0.3665, 0.1372, -0.6445, 0.1372, -0.6615, 0.07398, -0.07947, 1.082, -0.1257, 1.036, 0.01327, 0.795, 0.07648, 0.8119, -1.088, 0.5, -1.024, 0.517, -1.024, 0.795, -1.088, 0.8119, -0.07947, 0.2299, -0.1257, 0.2762, -0.3665, 0.1372, -0.3496, 0.07398, -0.3496, 1.238, -0.3665, 1.175, -0.1257, 1.036, -0.07947, 1.082, -0.6615, 1.238, -0.6445, 1.175, -0.3665, 1.175, -0.3496, 1.238, -0.9316, 0.2299, -0.8853, 0.2762, -1.024, 0.517, -1.088, 0.5, 1.627, -0.6193, 1.656, -0.6094, 1.606, -0.5756, 1.608, -0.6067, 1.608, -0.6067, 1.606, -0.5756, 1.295, -0.8471, 1.336, -0.8445, 1.336, -0.8445, 1.295, -0.8471, 1.522, -0.9996, 1.51, -0.9614, 1.24, 1.575, 1.203, 1.575, 1.202, 1.505, 1.24, 1.505, 1.513, 1.589, 1.552, 1.589, 1.552, 1.641, 1.513, 1.641, 0.8156, 1.538, 0.8544, 1.538, 0.8539, 1.585, 0.8156, 1.585, 1.318, 1.641, 1.279, 1.641, 1.279, 1.589, 1.318, 1.589, 1.318, 1.589, 1.279, 1.589, 1.279, 1.528, 1.318, 1.528, 1.343, 0.015, 1.381, 0.015, 1.382, 0.07138, 1.343, 0.07138, 0.5686, 1.703, 0.5302, 1.703, 0.5298, 1.308, 0.5686, 1.308, 1.318, 1.528, 1.279, 1.528, 1.279, 1.476, 1.318, 1.476, 1.513, 1.476, 1.552, 1.476, 1.552, 1.529, 1.513, 1.529, 1.629, 1.641, 1.59, 1.641, 1.59, 1.59, 1.629, 1.59, 1.513, 1.529, 1.552, 1.529, 1.552, 1.589, 1.513, 1.589, 1.629, 1.59, 1.59, 1.59, 1.59, 1.529, 1.629, 1.529, 0.5686, 1.308, 0.5298, 1.308, 0.5298, 1.238, 0.5686, 1.238, 1.629, 1.529, 1.59, 1.529, 1.59, 1.476, 1.629, 1.476, 1.071, 1.238, 1.071, 1.537, 1.056, 1.537, 1.059, 1.238, 0.8724, 1.238, 0.8683, 1.537, 0.8544, 1.538, 0.8574, 1.239, 1.24, 1.476, 1.259, 1.405, 1.533, 1.405, 1.552, 1.476, 1.289, 1.383, 1.259, 1.405, 1.366, 1.007, 1.383, 1.029, 1.383, 1.029, 1.366, 1.007, 1.426, 1.007, 1.409, 1.029, 1.504, 1.383, 1.533, 1.405, 1.259, 1.405, 1.289, 1.383, -0.2026, 1.505, -0.2026, 1.483, -0.1638, 1.481, -0.1638, 1.507, 1.566, -0.1711, 1.528, -0.1683, 1.528, -0.3836, 1.566, -0.3809, 0.5686, 1.24, 0.6074, 1.238, 0.6074, 1.593, 0.5686, 1.591, 1.418, 0.8717, 1.479, 0.8106, 1.509, 0.8631, 1.426, 0.8855, 1.404, 0.8637, 1.426, 0.7804, 1.479, 0.8106, 1.418, 0.8717, 1.388, 0.8638, 1.366, 0.7804, 1.426, 0.7804, 1.404, 0.8637, 1.374, 0.8717, 1.313, 0.8107, 1.366, 0.7804, 1.388, 0.8638, 1.366, 0.8855, 1.283, 0.8633, 1.313, 0.8107, 1.374, 0.8717, 1.366, 0.9015, 1.283, 0.9239, 1.283, 0.8633, 1.366, 0.8855, 1.374, 0.9153, 1.313, 0.9764, 1.283, 0.9239, 1.366, 0.9015, 1.388, 0.9233, 1.366, 1.007, 1.313, 0.9764, 1.374, 0.9153, 1.418, 0.9153, 1.479, 0.9763, 1.426, 1.007, 1.404, 0.9232, 1.426, 0.9015, 1.509, 0.9237, 1.479, 0.9763, 1.418, 0.9153, 1.426, 0.8855, 1.509, 0.8631, 1.509, 0.9237, 1.426, 0.9015, 1.404, 0.9232, 1.426, 1.007, 1.366, 1.007, 1.388, 0.9233, 1.059, 1.238, 1.056, 1.537, 1.041, 1.538, 1.044, 1.238, 1.044, 1.238, 1.041, 1.538, 1.028, 1.538, 1.029, 1.239, 0.9415, 1.238, 0.9415, 1.537, 0.9274, 1.537, 0.9303, 1.238, 0.9303, 1.238, 0.9274, 1.537, 0.9115, 1.538, 0.9153, 1.238, 0.9153, 1.238, 0.9115, 1.538, 0.8979, 1.538, 0.9005, 1.239, 0.7673, 1.238, 0.7673, 1.537, 0.7535, 1.537, 0.7564, 1.238, 0.7564, 1.238, 0.7535, 1.537, 0.7375, 1.537, 0.7415, 1.238, 0.7415, 1.238, 0.7375, 1.537, 0.7237, 1.538, 0.7266, 1.239, 0.8979, 1.238, 0.8979, 1.537, 0.8842, 1.537, 0.8872, 1.238, 0.8872, 1.238, 0.8842, 1.537, 0.8683, 1.537, 0.8724, 1.238, 1.109, 1.238, 1.109, 1.528, 1.071, 1.528, 1.071, 1.238, 1.522, -0.9996, 1.499, -1.068, 1.809, -1.09, 1.795, -1.019, 1.458, 0.07138, 1.462, 0.01738, 1.494, 0.01738, 1.496, 0.07138, 0.8048, 1.577, 0.7673, 1.577, 0.7706, 1.538, 0.8035, 1.538, 1.696, -0.6369, 1.717, -0.6135, 1.656, -0.6094, 1.673, -0.6353, 1.765, -0.9916, 1.795, -1.019, 1.717, -0.6135, 1.696, -0.6369, 1.556, -0.977, 1.522, -0.9996, 1.795, -1.019, 1.765, -0.9916, 0.6849, 1.58, 0.6474, 1.58, 0.6461, 1.529, 0.6849, 1.529, 0.6849, 1.529, 0.6461, 1.529, 0.6466, 1.238, 0.6849, 1.238, -0.09171, 1.481, -0.05292, 1.481, -0.05408, 1.552, -0.09171, 1.552, 1.404, -0.361, 1.421, -0.3836, 1.528, 0.015, 1.498, -0.007598, 1.378, -0.3611, 1.36, -0.3836, 1.421, -0.3836, 1.404, -0.361, 1.498, -0.007598, 1.528, 0.015, 1.254, 0.015, 1.283, -0.007737, 1.146, 1.504, 1.146, 1.241, 1.185, 1.238, 1.185, 1.505, 1.566, 0.05734, 1.528, 0.06082, 1.528, -0.1259, 1.566, -0.1246, 1.656, -0.6094, 1.627, -0.6193, 1.673, -0.6353, 1.426, 1.007, 1.452, 1.018, 1.409, 1.029, -0.2026, 1.575, -0.2026, 1.554, -0.1638, 1.552, -0.1638, 1.576, -0.1638, 1.507, -0.1638, 1.552, -0.2026, 1.554, -0.2026, 1.505, 1.51, -0.9614, 1.522, -0.9996, 1.556, -0.977, 1.24, -0.01906, 1.283, -0.007737, 1.254, 0.015, 1.528, -0.1683, 1.566, -0.1711, 1.566, -0.1246, 1.528, -0.1259])
me_cylinder_002.materials.append(mat_brass)
me_cylinder_002.use_mirror_y = True
me_cylinder_002.update()
me_cylinder_001 = bpy.data.meshes.new('Cylinder.001')
me_cylinder_001.from_pydata([(-0.0002507, 0.09678, 0.02453), (0.01205, 0.09678, 0.02124), (0.01205, -0.09677, 0.02124), (-0.0002507, -0.09677, 0.02453), (-0.01255, 0.09678, 0.02124), (-0.01255, -0.09677, 0.02124), (-0.0002507, 0.09678, 0.186), (0.09278, 0.09678, 0.1611), (0.09278, -0.09677, 0.1611), (-0.0002507, -0.09677, 0.186), (-0.09328, 0.09678, 0.1611), (-0.09328, -0.09677, 0.1611)], [], [(1, 0, 6, 7), (3, 2, 8, 9), (0, 4, 10, 6), (5, 3, 9, 11)])
me_cylinder_001.polygons.foreach_set('material_index', [1, 1, 1, 1])
_uv = me_cylinder_001.uv_layers.new(name='UVMap')
_uv.uv.foreach_set('vector', [0.7206, 0.5586, 0.7369, 0.5673, 0.7369, 0.9927, 0.6143, 0.927, 0.2467, 0.5673, 0.2629, 0.5586, 0.3692, 0.927, 0.2467, 0.9927, 0.7369, 0.5673, 0.7531, 0.5586, 0.8594, 0.927, 0.7369, 0.9927, 0.2304, 0.5586, 0.2467, 0.5673, 0.2467, 0.9927, 0.1241, 0.927])
me_cylinder_001.materials.append(mat_brass)
me_cylinder_001.materials.append(mat_labels)
me_cylinder_001.update()
me_cylinder_003 = bpy.data.meshes.new('Cylinder.003')
me_cylinder_003.from_pydata([(0.01205, 0.09678, 0.02124), (0.01205, -0.09677, 0.02124), (0.02105, 0.09678, 0.01223), (0.02105, -0.09677, 0.01223), (0.02435, 0.09678, -6.72e-05), (0.02435, -0.09677, -6.72e-05), (0.09278, 0.09678, 0.1611), (0.09278, -0.09677, 0.1611), (0.1609, 0.09678, 0.09296), (0.1609, -0.09677, 0.09296), (0.1858, 0.09678, -6.72e-05), (0.1858, -0.09677, -6.72e-05)], [], [(2, 0, 6, 8), (1, 3, 9, 7), (4, 2, 8, 10), (3, 5, 11, 9)])
me_cylinder_003.polygons.foreach_set('material_index', [1, 1, 1, 1])
_uv = me_cylinder_003.uv_layers.new(name='UVMap')
_uv.uv.foreach_set('vector', [0.7088, 0.5349, 0.7206, 0.5586, 0.6143, 0.927, 0.5246, 0.7476, 0.2629, 0.5586, 0.2747, 0.5349, 0.4589, 0.7476, 0.3692, 0.927, 0.7044, 0.5025, 0.7088, 0.5349, 0.5246, 0.7476, 0.4918, 0.5025, 0.2747, 0.5349, 0.2791, 0.5025, 0.4918, 0.5025, 0.4589, 0.7476])
me_cylinder_003.materials.append(mat_brass)
me_cylinder_003.materials.append(mat_labels)
me_cylinder_003.update()
me_cylinder_004 = bpy.data.meshes.new('Cylinder.004')
me_cylinder_004.from_pydata([(0.02435, 0.09678, -6.72e-05), (0.02435, -0.09677, -6.72e-05), (0.02105, 0.09678, -0.01237), (0.02105, -0.09677, -0.01237), (0.01205, 0.09678, -0.02137), (0.01205, -0.09677, -0.02137), (0.1858, 0.09678, -6.72e-05), (0.1858, -0.09677, -6.72e-05), (0.1609, 0.09678, -0.09309), (0.1609, -0.09677, -0.09309), (0.09278, 0.09678, -0.1612), (0.09278, -0.09677, -0.1612)], [], [(2, 0, 6, 8), (1, 3, 9, 7), (4, 2, 8, 10), (3, 5, 11, 9)])
me_cylinder_004.polygons.foreach_set('material_index', [1, 1, 1, 1])
_uv = me_cylinder_004.uv_layers.new(name='UVMap')
_uv.uv.foreach_set('vector', [0.7088, 0.4701, 0.7044, 0.5025, 0.4918, 0.5025, 0.5246, 0.2574, 0.2791, 0.5025, 0.2747, 0.4701, 0.4589, 0.2574, 0.4918, 0.5025, 0.7206, 0.4464, 0.7088, 0.4701, 0.5246, 0.2574, 0.6143, 0.07797, 0.2747, 0.4701, 0.2629, 0.4464, 0.3692, 0.07797, 0.4589, 0.2574])
me_cylinder_004.materials.append(mat_brass)
me_cylinder_004.materials.append(mat_labels)
me_cylinder_004.update()
me_cylinder_005 = bpy.data.meshes.new('Cylinder.005')
me_cylinder_005.from_pydata([(-0.01255, 0.09678, -0.02137), (-0.01255, -0.09677, -0.02137), (-0.02156, 0.09678, -0.01237), (-0.02156, -0.09677, -0.01237), (-0.02485, 0.09678, -6.72e-05), (-0.02485, -0.09677, -6.72e-05), (-0.09328, 0.09678, -0.1612), (-0.09328, -0.09677, -0.1612), (-0.1614, 0.09678, -0.09309), (-0.1614, -0.09677, -0.09309), (-0.1863, 0.09678, -6.72e-05), (-0.1863, -0.09677, -6.72e-05)], [], [(2, 0, 6, 8), (1, 3, 9, 7), (4, 2, 8, 10), (3, 5, 11, 9)])
me_cylinder_005.polygons.foreach_set('material_index', [1, 1, 1, 1])
_uv = me_cylinder_005.uv_layers.new(name='UVMap')
_uv.uv.foreach_set('vector', [0.7649, 0.4701, 0.7531, 0.4464, 0.8594, 0.07797, 0.9491, 0.2574, 0.2304, 0.4464, 0.2186, 0.4701, 0.03439, 0.2574, 0.1241, 0.07797, 0.7693, 0.5025, 0.7649, 0.4701, 0.9491, 0.2574, 0.982, 0.5025, 0.2186, 0.4701, 0.2142, 0.5025, 0.001555, 0.5025, 0.03439, 0.2574])
me_cylinder_005.materials.append(mat_brass)
me_cylinder_005.materials.append(mat_labels)
me_cylinder_005.update()
me_cylinder_006 = bpy.data.meshes.new('Cylinder.006')
me_cylinder_006.from_pydata([(-0.02485, 0.09678, -6.72e-05), (-0.02485, -0.09677, -6.72e-05), (-0.02156, 0.09678, 0.01223), (-0.02156, -0.09677, 0.01223), (-0.01255, 0.09678, 0.02124), (-0.01255, -0.09677, 0.02124), (-0.1863, 0.09678, -6.72e-05), (-0.1863, -0.09677, -6.72e-05), (-0.1614, 0.09678, 0.09296), (-0.1614, -0.09677, 0.09296), (-0.09328, 0.09678, 0.1611), (-0.09328, -0.09677, 0.1611)], [], [(2, 0, 6, 8), (1, 3, 9, 7), (4, 2, 8, 10), (3, 5, 11, 9)])
me_cylinder_006.polygons.foreach_set('material_index', [1, 1, 1, 1])
_uv = me_cylinder_006.uv_layers.new(name='UVMap')
_uv.uv.foreach_set('vector', [0.7649, 0.5349, 0.7693, 0.5025, 0.982, 0.5025, 0.9491, 0.7476, 0.2142, 0.5025, 0.2186, 0.5349, 0.03439, 0.7476, 0.001555, 0.5025, 0.7531, 0.5586, 0.7649, 0.5349, 0.9491, 0.7476, 0.8594, 0.927, 0.2186, 0.5349, 0.2304, 0.5586, 0.1241, 0.927, 0.03439, 0.7476])
me_cylinder_006.materials.append(mat_brass)
me_cylinder_006.materials.append(mat_labels)
me_cylinder_006.update()

# ---- objects
ob_light = bpy.data.objects.new('Light', light_light)
ob_camera = bpy.data.objects.new('Camera', cam_camera)
ob_base = bpy.data.objects.new('Base', me_cylinder)
ob_lever = bpy.data.objects.new('Lever', me_cylinder_002)
ob_stop = bpy.data.objects.new('STOP', me_cylinder_001)
ob_slowahead = bpy.data.objects.new('SlowAhead', me_cylinder_003)
ob_fastahead = bpy.data.objects.new('FastAhead', me_cylinder_004)
ob_fastreverse = bpy.data.objects.new('FastReverse', me_cylinder_005)
ob_slowreverse = bpy.data.objects.new('SlowReverse', me_cylinder_006)

# ---- transforms, parenting, visibility, modifiers, constraints
ob_light.location = (4.076, 1.005, 5.904)
ob_light.rotation_euler = (0.6503, 0.05522, 1.866)
ob_light.lock_rotations_4d = False
ob_light.empty_display_type = 'ARROWS'
ob_light.color = (0.0, 0.0, 0.0, 0.0)
ob_light.lineart.crease_threshold = 0.0
ob_camera.location = (7.359, -6.926, 4.958)
ob_camera.rotation_euler = (1.109, 0.0, 0.8149)
ob_camera.lock_rotations_4d = False
ob_camera.empty_display_type = 'ARROWS'
ob_camera.color = (0.0, 0.0, 0.0, 0.0)
ob_camera.display_type = 'WIRE'
ob_camera.lineart.crease_threshold = 0.0
ob_base.location = (7.94e-05, -4.098e-07, 0.2857)
ob_lever.location = (7.94e-05, -4.098e-07, 0.2857)
ob_lever.use_mesh_mirror_y = True
ob_stop.parent = ob_base
ob_stop.matrix_parent_inverse = Matrix(((1.0, -0.0, -0.0, -7.94e-05), (-0.0, 1.0, 0.0, 4.098e-07), (-0.0, -0.0, 1.0, -0.2857), (-0.0, 0.0, -0.0, 1.0)))
ob_stop.location = (7.94e-05, -4.098e-07, 0.2857)
ob_slowahead.parent = ob_base
ob_slowahead.matrix_parent_inverse = Matrix(((1.0, -0.0, -0.0, -7.94e-05), (-0.0, 1.0, 0.0, 4.098e-07), (-0.0, -0.0, 1.0, -0.2857), (-0.0, 0.0, -0.0, 1.0)))
ob_slowahead.location = (7.94e-05, -4.098e-07, 0.2857)
ob_fastahead.parent = ob_base
ob_fastahead.matrix_parent_inverse = Matrix(((1.0, -0.0, -0.0, -7.94e-05), (-0.0, 1.0, 0.0, 4.098e-07), (-0.0, -0.0, 1.0, -0.2857), (-0.0, 0.0, -0.0, 1.0)))
ob_fastahead.location = (7.94e-05, -4.098e-07, 0.2857)
ob_fastreverse.parent = ob_base
ob_fastreverse.matrix_parent_inverse = Matrix(((1.0, -0.0, -0.0, -7.94e-05), (-0.0, 1.0, 0.0, 4.098e-07), (-0.0, -0.0, 1.0, -0.2857), (-0.0, 0.0, -0.0, 1.0)))
ob_fastreverse.location = (7.94e-05, -4.098e-07, 0.2857)
ob_slowreverse.parent = ob_base
ob_slowreverse.matrix_parent_inverse = Matrix(((1.0, -0.0, -0.0, -7.94e-05), (-0.0, 1.0, 0.0, 4.098e-07), (-0.0, -0.0, 1.0, -0.2857), (-0.0, 0.0, -0.0, 1.0)))
ob_slowreverse.location = (7.94e-05, -4.098e-07, 0.2857)

# ---- collection membership
col_collection.objects.link(ob_light)
col_collection.objects.link(ob_camera)
col_collection.objects.link(ob_base)
col_collection.objects.link(ob_lever)
col_collection.objects.link(ob_stop)
col_collection.objects.link(ob_slowahead)
col_collection.objects.link(ob_fastahead)
col_collection.objects.link(ob_fastreverse)
col_collection.objects.link(ob_slowreverse)

# ---- scene / render settings (as saved in the file)
scene.camera = ob_camera
scene.frame_start = 1; scene.frame_end = 250; scene.frame_set(1)
scene.render.engine = 'BLENDER_EEVEE_NEXT'
scene.cycles.sampling_pattern = 'TABULATED_SOBOL'
scene.cycles.use_light_tree = False
scene.view_settings.view_transform = 'Filmic'
bpy.context.view_layer.update()
